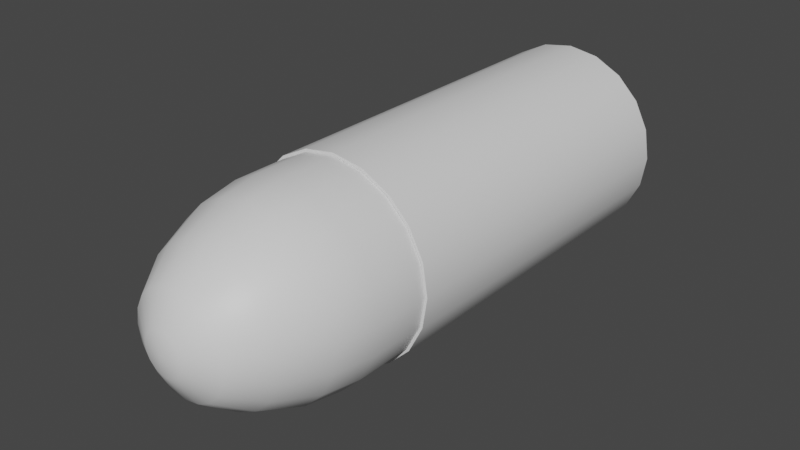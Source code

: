 # Source: Bullet.blend  (saved by Blender 3.3.6; exported with 4.5.12 LTS)
import bpy
from mathutils import Matrix  # noqa: F401  (used for matrix-valued properties, if any)

bpy.ops.wm.read_factory_settings(use_empty=True)
scene = bpy.context.scene
scene.name = 'Scene'

# ---- collections
col_collection = bpy.data.collections.new('Collection'); scene.collection.children.link(col_collection)

# ---- materials (node trees are filled in below, after node groups)
mat_lower_part_001 = bpy.data.materials.new('Lower_Part.001')
mat_lower_part_001.use_transparent_shadow = False
mat_lower_part_001.roughness = 0.5

# ---- material node trees
mat_lower_part_001.use_nodes = True; mat_lower_part_001.node_tree.nodes.clear()
_N = mat_lower_part_001.node_tree.nodes; _L = mat_lower_part_001.node_tree.links
n0 = _N.new('ShaderNodeBsdfPrincipled'); n0.name = 'Principled BSDF'; n0.location = (1200, 0)
n0.distribution = 'GGX'
n0.subsurface_method = 'RANDOM_WALK_SKIN'
n0.inputs[3].default_value = 1.45
n0.inputs[27].default_value = (0.0, 0.0, 0.0, 1.0)
n0.inputs[28].default_value = 1.0
n1 = _N.new('ShaderNodeOutputMaterial'); n1.name = 'Material Output'; n1.location = (1500, 0)
_L.new(n0.outputs[0], n1.inputs[0])
n1.is_active_output = True

# ---- world
world_world = bpy.data.worlds.new('World'); scene.world = world_world
world_world.use_nodes = True; world_world.node_tree.nodes.clear()
_N = world_world.node_tree.nodes; _L = world_world.node_tree.links
n0 = _N.new('ShaderNodeOutputWorld'); n0.name = 'World Output'; n0.location = (300, 300)
n1 = _N.new('ShaderNodeBackground'); n1.name = 'Background'; n1.location = (10, 300)
n1.inputs[0].default_value = (0.05088, 0.05088, 0.05088, 1.0)
_L.new(n1.outputs[0], n0.inputs[0])
n0.is_active_output = True
world_world.color = (0.05088, 0.05088, 0.05088)
world_world.use_sun_shadow = False
world_world.sun_shadow_jitter_overblur = 0.0

# ---- meshes
me_bullet_projctile = bpy.data.meshes.new('Bullet_Projctile')
me_bullet_projctile.from_pydata([(-0.00228, 0.09306, -0.1788), (-0.03003, 0.08867, -0.1788), (-0.05506, 0.07592, -0.1788), (-0.07493, 0.05605, -0.1788), (-0.08768, 0.03102, -0.1788), (-0.09207, 0.00327, -0.1788), (-0.08768, -0.02448, -0.1788), (-0.07493, -0.04951, -0.1788), (-0.05506, -0.06938, -0.1788), (-0.03003, -0.08213, -0.1788), (-0.00228, -0.08653, -0.1788), (0.02547, -0.08213, -0.1788), (0.0505, -0.06938, -0.1788), (0.07037, -0.04951, -0.1788), (0.08312, -0.02448, -0.1788), (0.08751, 0.00327, -0.1788), (0.08312, 0.03102, -0.1788), (0.07037, 0.05605, -0.1788), (0.0505, 0.07592, -0.1788), (0.02547, 0.08867, -0.1788), (-0.00228, 0.00327, -0.002241), (-0.00228, 0.0224, -0.005019), (-0.00819, 0.02146, -0.005019), (-0.01352, 0.01874, -0.005019), (-0.01775, 0.01451, -0.005019), (-0.02047, 0.00918, -0.005019), (-0.02141, 0.00327, -0.005019), (-0.02047, -0.00264, -0.005019), (-0.01775, -0.007972, -0.005019), (-0.01352, -0.0122, -0.005019), (-0.00819, -0.01492, -0.005019), (-0.00228, -0.01586, -0.005019), (0.00363, -0.01492, -0.005019), (0.008962, -0.0122, -0.005019), (0.01319, -0.007972, -0.005019), (0.01591, -0.00264, -0.005019), (0.01685, 0.00327, -0.005019), (0.01591, 0.00918, -0.005019), (0.01319, 0.01451, -0.005019), (0.008962, 0.01874, -0.005019), (0.00363, 0.02146, -0.005019), (-0.00228, 0.09306, -0.1269), (-0.00228, 0.04865, -0.01934), (-0.00228, 0.08711, -0.08949), (-0.00228, 0.07086, -0.05014), (-0.0163, 0.04643, -0.01934), (-0.03003, 0.08867, -0.1269), (-0.02317, 0.06755, -0.05014), (-0.02819, 0.08301, -0.08949), (-0.02895, 0.03998, -0.01934), (-0.05506, 0.07592, -0.1269), (-0.04201, 0.05795, -0.05014), (-0.05156, 0.0711, -0.08949), (-0.03899, 0.02994, -0.01934), (-0.07493, 0.05605, -0.1269), (-0.05696, 0.043, -0.05014), (-0.07011, 0.05255, -0.08949), (-0.04544, 0.01729, -0.01934), (-0.08768, 0.03102, -0.1269), (-0.06656, 0.02416, -0.05014), (-0.08202, 0.02918, -0.08949), (-0.04766, 0.00327, -0.01934), (-0.09207, 0.00327, -0.1269), (-0.06987, 0.00327, -0.05014), (-0.08612, 0.00327, -0.08949), (-0.04544, -0.01075, -0.01934), (-0.08768, -0.02448, -0.1269), (-0.06656, -0.01762, -0.05014), (-0.08202, -0.02264, -0.08949), (-0.03899, -0.0234, -0.01934), (-0.07493, -0.04951, -0.1269), (-0.05696, -0.03646, -0.05014), (-0.07011, -0.04601, -0.08949), (-0.02895, -0.03344, -0.01934), (-0.05506, -0.06938, -0.1269), (-0.04201, -0.05141, -0.05014), (-0.05156, -0.06456, -0.08949), (-0.0163, -0.03989, -0.01934), (-0.03003, -0.08213, -0.1269), (-0.02317, -0.06101, -0.05014), (-0.02819, -0.07647, -0.08949), (-0.00228, -0.04211, -0.01934), (-0.00228, -0.08653, -0.1269), (-0.00228, -0.06432, -0.05014), (-0.00228, -0.08057, -0.08949), (0.01174, -0.03989, -0.01934), (0.02547, -0.08213, -0.1269), (0.01861, -0.06101, -0.05014), (0.02363, -0.07647, -0.08949), (0.02439, -0.03344, -0.01934), (0.0505, -0.06938, -0.1269), (0.03745, -0.05141, -0.05014), (0.047, -0.06456, -0.08949), (0.03443, -0.0234, -0.01934), (0.07037, -0.04951, -0.1269), (0.0524, -0.03646, -0.05014), (0.06555, -0.04601, -0.08949), (0.04088, -0.01075, -0.01934), (0.08312, -0.02448, -0.1269), (0.062, -0.01762, -0.05014), (0.07746, -0.02264, -0.08949), (0.0431, 0.00327, -0.01934), (0.08751, 0.00327, -0.1269), (0.06531, 0.00327, -0.05014), (0.08157, 0.00327, -0.08949), (0.04088, 0.01729, -0.01934), (0.08312, 0.03102, -0.1269), (0.062, 0.02416, -0.05014), (0.07746, 0.02918, -0.08949), (0.03443, 0.02994, -0.01934), (0.07037, 0.05605, -0.1269), (0.0524, 0.043, -0.05014), (0.06555, 0.05255, -0.08949), (0.02439, 0.03998, -0.01934), (0.0505, 0.07592, -0.1269), (0.03745, 0.05795, -0.05014), (0.047, 0.0711, -0.08949), (0.01174, 0.04643, -0.01934), (0.02547, 0.08867, -0.1269), (0.01861, 0.06755, -0.05014), (0.02363, 0.08301, -0.08949), (-0.00228, 0.09555, -0.5139), (-0.0308, 0.09104, -0.5139), (-0.05652, 0.07793, -0.5139), (-0.07694, 0.05751, -0.5139), (-0.09004, 0.03179, -0.5139), (-0.09456, 0.00327, -0.5139), (-0.09004, -0.02525, -0.5139), (-0.07694, -0.05097, -0.5139), (-0.05652, -0.07139, -0.5139), (-0.0308, -0.0845, -0.5139), (-0.00228, -0.08901, -0.5139), (0.02624, -0.0845, -0.5139), (0.05196, -0.07139, -0.5139), (0.07238, -0.05097, -0.5139), (0.08549, -0.02525, -0.5139), (0.09, 0.00327, -0.5139), (0.08549, 0.03179, -0.5139), (0.07238, 0.05751, -0.5139), (0.05196, 0.07793, -0.5139), (0.02624, 0.09104, -0.5139), (-0.00228, 0.09555, -0.1792), (-0.0308, 0.09104, -0.1792), (-0.05652, 0.07793, -0.1792), (-0.07694, 0.05751, -0.1792), (-0.09004, 0.03179, -0.1792), (-0.09456, 0.00327, -0.1792), (-0.09004, -0.02525, -0.1792), (-0.07694, -0.05097, -0.1792), (-0.05652, -0.07139, -0.1792), (-0.0308, -0.0845, -0.1792), (-0.00228, -0.08901, -0.1792), (0.02624, -0.0845, -0.1792), (0.05196, -0.07139, -0.1792), (0.07238, -0.05097, -0.1792), (0.08549, -0.02525, -0.1792), (0.09, 0.00327, -0.1792), (0.08549, 0.03179, -0.1792), (0.07238, 0.05751, -0.1792), (0.05196, 0.07793, -0.1792), (0.02624, 0.09104, -0.1792), (-0.00228, 0.08573, -0.1792), (-0.02776, 0.08169, -0.1792), (-0.05075, 0.06998, -0.1792), (-0.06899, 0.05174, -0.1792), (-0.0807, 0.02875, -0.1792), (-0.08474, 0.00327, -0.1792), (-0.0807, -0.02221, -0.1792), (-0.06899, -0.0452, -0.1792), (-0.05075, -0.06344, -0.1792), (-0.02776, -0.07515, -0.1792), (-0.00228, -0.07919, -0.1792), (0.0232, -0.07515, -0.1792), (0.04619, -0.06344, -0.1792), (0.06443, -0.0452, -0.1792), (0.07614, -0.02221, -0.1792), (0.08018, 0.00327, -0.1792), (0.07614, 0.02875, -0.1792), (0.06443, 0.05174, -0.1792), (0.04619, 0.06998, -0.1792), (0.0232, 0.08169, -0.1792), (-0.00228, 0.08573, -0.3702), (-0.02776, 0.08169, -0.3702), (-0.05075, 0.06998, -0.3702), (-0.06899, 0.05174, -0.3702), (-0.0807, 0.02875, -0.3702), (-0.08474, 0.00327, -0.3702), (-0.0807, -0.02221, -0.3702), (-0.06899, -0.0452, -0.3702), (-0.05075, -0.06344, -0.3702), (-0.02776, -0.07515, -0.3702), (-0.00228, -0.07919, -0.3702), (0.0232, -0.07515, -0.3702), (0.04619, -0.06344, -0.3702), (0.06443, -0.0452, -0.3702), (0.07614, -0.02221, -0.3702), (0.08018, 0.00327, -0.3702), (0.07614, 0.02875, -0.3702), (0.06443, 0.05174, -0.3702), (0.04619, 0.06998, -0.3702), (0.0232, 0.08169, -0.3702)], [], [(27, 61, 65), (49, 22, 45), (35, 93, 97), (69, 27, 65), (101, 35, 97), (29, 69, 73), (37, 101, 105), (30, 73, 77), (21, 117, 42), (109, 37, 105), (81, 30, 77), (24, 49, 53), (113, 38, 109), (32, 81, 85), (25, 53, 57), (40, 113, 117), (33, 85, 89), (61, 25, 57), (24, 20, 23), (34, 89, 93), (86, 10, 11), (58, 3, 4), (118, 18, 19), (90, 11, 12), (62, 4, 5), (41, 19, 0), (94, 12, 13), (66, 5, 6), (98, 13, 14), (70, 6, 7), (102, 14, 15), (74, 7, 8), (46, 0, 1), (106, 15, 16), (78, 8, 9), (50, 1, 2), (110, 16, 17), (82, 9, 10), (54, 2, 3), (114, 17, 18), (42, 47, 45), (44, 48, 47), (41, 48, 43), (47, 49, 45), (48, 51, 47), (46, 52, 48), (51, 53, 49), (52, 55, 51), (50, 56, 52), (55, 57, 53), (56, 59, 55), (54, 60, 56), (59, 61, 57), (60, 63, 59), (58, 64, 60), (63, 65, 61), (64, 67, 63), (62, 68, 64), (67, 69, 65), (68, 71, 67), (66, 72, 68), (71, 73, 69), (72, 75, 71), (70, 76, 72), (73, 79, 77), (76, 79, 75), (74, 80, 76), (79, 81, 77), (80, 83, 79), (78, 84, 80), (83, 85, 81), (83, 88, 87), (82, 88, 84), (87, 89, 85), (88, 91, 87), (86, 92, 88), (91, 93, 89), (92, 95, 91), (90, 96, 92), (95, 97, 93), (96, 99, 95), (94, 100, 96), (99, 101, 97), (100, 103, 99), (98, 104, 100), (103, 105, 101), (104, 107, 103), (102, 108, 104), (107, 109, 105), (108, 111, 107), (106, 112, 108), (111, 113, 109), (111, 116, 115), (110, 116, 112), (115, 117, 113), (116, 119, 115), (114, 120, 116), (117, 44, 42), (120, 44, 119), (118, 43, 120), (22, 42, 45), (39, 20, 38), (32, 20, 31), (25, 20, 24), (40, 20, 39), (33, 20, 32), (26, 20, 25), (21, 20, 40), (34, 20, 33), (27, 20, 26), (35, 20, 34), (28, 20, 27), (36, 20, 35), (29, 20, 28), (22, 20, 21), (37, 20, 36), (30, 20, 29), (23, 20, 22), (38, 20, 37), (31, 20, 30), (13, 9, 5), (27, 26, 61), (49, 23, 22), (35, 34, 93), (69, 28, 27), (101, 36, 35), (29, 28, 69), (37, 36, 101), (30, 29, 73), (21, 40, 117), (109, 38, 37), (81, 31, 30), (24, 23, 49), (113, 39, 38), (32, 31, 81), (25, 24, 53), (40, 39, 113), (33, 32, 85), (61, 26, 25), (34, 33, 89), (86, 82, 10), (58, 54, 3), (118, 114, 18), (90, 86, 11), (62, 58, 4), (41, 118, 19), (94, 90, 12), (66, 62, 5), (98, 94, 13), (70, 66, 6), (102, 98, 14), (74, 70, 7), (46, 41, 0), (106, 102, 15), (78, 74, 8), (50, 46, 1), (110, 106, 16), (82, 78, 9), (54, 50, 2), (114, 110, 17), (42, 44, 47), (44, 43, 48), (41, 46, 48), (47, 51, 49), (48, 52, 51), (46, 50, 52), (51, 55, 53), (52, 56, 55), (50, 54, 56), (55, 59, 57), (56, 60, 59), (54, 58, 60), (59, 63, 61), (60, 64, 63), (58, 62, 64), (63, 67, 65), (64, 68, 67), (62, 66, 68), (67, 71, 69), (68, 72, 71), (66, 70, 72), (71, 75, 73), (72, 76, 75), (70, 74, 76), (73, 75, 79), (76, 80, 79), (74, 78, 80), (79, 83, 81), (80, 84, 83), (78, 82, 84), (83, 87, 85), (83, 84, 88), (82, 86, 88), (87, 91, 89), (88, 92, 91), (86, 90, 92), (91, 95, 93), (92, 96, 95), (90, 94, 96), (95, 99, 97), (96, 100, 99), (94, 98, 100), (99, 103, 101), (100, 104, 103), (98, 102, 104), (103, 107, 105), (104, 108, 107), (102, 106, 108), (107, 111, 109), (108, 112, 111), (106, 110, 112), (111, 115, 113), (111, 112, 116), (110, 114, 116), (115, 119, 117), (116, 120, 119), (114, 118, 120), (117, 119, 44), (120, 43, 44), (118, 41, 43), (22, 21, 42), (1, 0, 19), (19, 18, 17), (17, 16, 15), (15, 14, 13), (13, 12, 11), (11, 10, 9), (9, 8, 5), (8, 7, 5), (7, 6, 5), (5, 4, 3), (3, 2, 1), (1, 19, 17), (17, 15, 13), (13, 11, 9), (5, 3, 1), (1, 17, 5), (17, 13, 5), (130, 149, 129), (123, 142, 122), (138, 157, 137), (131, 150, 130), (124, 143, 123), (139, 158, 138), (132, 151, 131), (125, 144, 124), (140, 159, 139), (133, 152, 132), (126, 145, 125), (121, 160, 140), (134, 153, 133), (127, 146, 126), (135, 154, 134), (128, 147, 127), (136, 155, 135), (129, 148, 128), (122, 141, 121), (137, 156, 136), (125, 123, 135), (154, 173, 153), (146, 167, 166), (155, 174, 154), (148, 167, 147), (156, 175, 155), (149, 168, 148), (141, 162, 161), (156, 177, 176), (150, 169, 149), (143, 162, 142), (158, 177, 157), (151, 170, 150), (144, 163, 143), (159, 178, 158), (151, 172, 171), (145, 164, 144), (160, 179, 159), (153, 172, 152), (146, 165, 145), (141, 180, 160), (171, 190, 170), (164, 183, 163), (179, 198, 178), (172, 191, 171), (165, 184, 164), (180, 199, 179), (173, 192, 172), (166, 185, 165), (161, 200, 180), (174, 193, 173), (167, 186, 166), (175, 194, 174), (168, 187, 167), (176, 195, 175), (169, 188, 168), (162, 181, 161), (177, 196, 176), (170, 189, 169), (163, 182, 162), (178, 197, 177), (189, 197, 181), (130, 150, 149), (123, 143, 142), (138, 158, 157), (131, 151, 150), (124, 144, 143), (139, 159, 158), (132, 152, 151), (125, 145, 144), (140, 160, 159), (133, 153, 152), (126, 146, 145), (121, 141, 160), (134, 154, 153), (127, 147, 146), (135, 155, 154), (128, 148, 147), (136, 156, 155), (129, 149, 148), (122, 142, 141), (137, 157, 156), (123, 122, 121), (121, 140, 139), (139, 138, 137), (137, 136, 135), (135, 134, 133), (133, 132, 131), (131, 130, 129), (129, 128, 127), (127, 126, 125), (125, 124, 123), (123, 121, 139), (139, 137, 123), (137, 135, 123), (135, 133, 127), (133, 131, 127), (131, 129, 127), (127, 125, 135), (154, 174, 173), (146, 147, 167), (155, 175, 174), (148, 168, 167), (156, 176, 175), (149, 169, 168), (141, 142, 162), (156, 157, 177), (150, 170, 169), (143, 163, 162), (158, 178, 177), (151, 171, 170), (144, 164, 163), (159, 179, 178), (151, 152, 172), (145, 165, 164), (160, 180, 179), (153, 173, 172), (146, 166, 165), (141, 161, 180), (171, 191, 190), (164, 184, 183), (179, 199, 198), (172, 192, 191), (165, 185, 184), (180, 200, 199), (173, 193, 192), (166, 186, 185), (161, 181, 200), (174, 194, 193), (167, 187, 186), (175, 195, 194), (168, 188, 187), (176, 196, 195), (169, 189, 188), (162, 182, 181), (177, 197, 196), (170, 190, 189), (163, 183, 182), (178, 198, 197), (181, 182, 183), (183, 184, 185), (185, 186, 187), (187, 188, 185), (188, 189, 185), (189, 190, 191), (191, 192, 193), (193, 194, 197), (194, 195, 197), (195, 196, 197), (197, 198, 181), (198, 199, 181), (199, 200, 181), (181, 183, 185), (189, 191, 193), (181, 185, 189), (189, 193, 197)])
me_bullet_projctile.polygons.foreach_set('use_smooth', [True] * 394)
_k = set([(0, 1), (0, 19), (1, 2), (2, 3), (3, 4), (4, 5), (5, 6), (6, 7), (7, 8), (8, 9), (9, 10), (10, 11), (11, 12), (12, 13), (13, 14), (14, 15), (15, 16), (16, 17), (17, 18), (18, 19), (121, 122), (121, 140), (122, 123), (123, 124), (124, 125), (125, 126), (126, 127), (127, 128), (128, 129), (129, 130), (130, 131), (131, 132), (132, 133), (133, 134), (134, 135), (135, 136), (136, 137), (137, 138), (138, 139), (139, 140), (141, 142), (141, 160), (142, 143), (143, 144), (144, 145), (145, 146), (146, 147), (147, 148), (148, 149), (149, 150), (150, 151), (151, 152), (152, 153), (153, 154), (154, 155), (155, 156), (156, 157), (157, 158), (158, 159), (159, 160), (161, 162), (161, 180), (162, 163), (163, 164), (164, 165), (165, 166), (166, 167), (167, 168), (168, 169), (169, 170), (170, 171), (171, 172), (172, 173), (173, 174), (174, 175), (175, 176), (176, 177), (177, 178), (178, 179), (179, 180), (181, 182), (181, 200), (182, 183), (183, 184), (184, 185), (185, 186), (186, 187), (187, 188), (188, 189), (189, 190), (190, 191), (191, 192), (192, 193), (193, 194), (194, 195), (195, 196), (196, 197), (197, 198), (198, 199), (199, 200)])
me_bullet_projctile.attributes.new('sharp_edge', 'BOOLEAN', 'EDGE').data.foreach_set('value', [ (min(e.vertices), max(e.vertices)) in _k for e in me_bullet_projctile.edges])
_uv = me_bullet_projctile.uv_layers.new(name='UVMap')
_uv.uv.foreach_set('vector', [0.7625, 0.9019, 0.759, 0.8997, 0.7602, 0.8986, 0.757, 0.9043, 0.7609, 0.9054, 0.7571, 0.906, 0.7657, 0.908, 0.7695, 0.9123, 0.767, 0.913, 0.7618, 0.8977, 0.7625, 0.9019, 0.7602, 0.8986, 0.7647, 0.913, 0.7657, 0.908, 0.767, 0.913, 0.7641, 0.9014, 0.7618, 0.8977, 0.7636, 0.8971, 0.7637, 0.9082, 0.7647, 0.913, 0.7627, 0.9126, 0.7651, 0.9015, 0.7636, 0.8971, 0.7655, 0.8969, 0.7611, 0.9061, 0.7582, 0.9092, 0.7575, 0.9076, 0.7609, 0.9117, 0.7637, 0.9082, 0.7627, 0.9126, 0.7677, 0.8971, 0.7651, 0.9015, 0.7655, 0.8969, 0.761, 0.9038, 0.757, 0.9043, 0.7573, 0.9027, 0.7594, 0.9106, 0.7628, 0.9079, 0.7609, 0.9117, 0.7669, 0.9024, 0.7677, 0.8971, 0.77, 0.8979, 0.7613, 0.903, 0.7573, 0.9027, 0.758, 0.9011, 0.7615, 0.9069, 0.7594, 0.9106, 0.7582, 0.9092, 0.7677, 0.9033, 0.77, 0.8979, 0.7724, 0.8993, 0.759, 0.8997, 0.7613, 0.903, 0.758, 0.9011, 0.761, 0.9038, 0.764, 0.9048, 0.7608, 0.9046, 0.7666, 0.9075, 0.7721, 0.9108, 0.7695, 0.9123, 0.7713, 0.8771, 0.7637, 0.8689, 0.7691, 0.8675, 0.7443, 0.8936, 0.7328, 0.8945, 0.7355, 0.8888, 0.7432, 0.9166, 0.7359, 0.9268, 0.733, 0.9205, 0.7766, 0.8763, 0.7691, 0.8675, 0.7744, 0.8664, 0.7468, 0.8898, 0.7355, 0.8888, 0.739, 0.8837, 0.7417, 0.9119, 0.733, 0.9205, 0.7312, 0.9139, 0.7688, 0.937, 0.7708, 0.952, 0.7637, 0.9492, 0.7499, 0.8865, 0.739, 0.8837, 0.7433, 0.8793, 0.7627, 0.9347, 0.7637, 0.9492, 0.7569, 0.946, 0.7534, 0.8836, 0.7433, 0.8793, 0.748, 0.8757, 0.7573, 0.9321, 0.7569, 0.946, 0.7505, 0.9422, 0.7574, 0.8813, 0.748, 0.8757, 0.753, 0.8728, 0.7411, 0.9071, 0.7312, 0.9139, 0.7306, 0.9073, 0.7527, 0.9289, 0.7505, 0.9422, 0.7448, 0.9377, 0.7617, 0.8795, 0.753, 0.8728, 0.7583, 0.8706, 0.7414, 0.9024, 0.7306, 0.9073, 0.7312, 0.9007, 0.7487, 0.9252, 0.7448, 0.9377, 0.7399, 0.9325, 0.7664, 0.8781, 0.7583, 0.8706, 0.7637, 0.8689, 0.7424, 0.8979, 0.7312, 0.9007, 0.7328, 0.8945, 0.7456, 0.921, 0.7399, 0.9325, 0.7359, 0.9268, 0.7575, 0.9076, 0.7525, 0.9065, 0.7571, 0.906, 0.7531, 0.9091, 0.747, 0.9069, 0.7525, 0.9065, 0.7417, 0.9119, 0.747, 0.9069, 0.7476, 0.9105, 0.7525, 0.9065, 0.757, 0.9043, 0.7571, 0.906, 0.747, 0.9069, 0.7525, 0.9039, 0.7525, 0.9065, 0.7411, 0.9071, 0.7471, 0.9032, 0.747, 0.9069, 0.7525, 0.9039, 0.7573, 0.9027, 0.757, 0.9043, 0.7471, 0.9032, 0.753, 0.9013, 0.7525, 0.9039, 0.7414, 0.9024, 0.7478, 0.8997, 0.7471, 0.9032, 0.753, 0.9013, 0.758, 0.9011, 0.7573, 0.9027, 0.7478, 0.8997, 0.754, 0.8989, 0.753, 0.9013, 0.7424, 0.8979, 0.7492, 0.8963, 0.7478, 0.8997, 0.754, 0.8989, 0.759, 0.8997, 0.758, 0.9011, 0.7492, 0.8963, 0.7555, 0.8968, 0.754, 0.8989, 0.7443, 0.8936, 0.7512, 0.8933, 0.7492, 0.8963, 0.7555, 0.8968, 0.7602, 0.8986, 0.759, 0.8997, 0.7512, 0.8933, 0.7573, 0.8949, 0.7555, 0.8968, 0.7468, 0.8898, 0.7537, 0.8907, 0.7512, 0.8933, 0.7573, 0.8949, 0.7618, 0.8977, 0.7602, 0.8986, 0.7537, 0.8907, 0.7596, 0.8933, 0.7573, 0.8949, 0.7499, 0.8865, 0.7566, 0.8884, 0.7537, 0.8907, 0.7596, 0.8933, 0.7636, 0.8971, 0.7618, 0.8977, 0.7566, 0.8884, 0.7622, 0.8921, 0.7596, 0.8933, 0.7534, 0.8836, 0.7599, 0.8866, 0.7566, 0.8884, 0.7636, 0.8971, 0.7651, 0.8914, 0.7655, 0.8969, 0.7599, 0.8866, 0.7651, 0.8914, 0.7622, 0.8921, 0.7574, 0.8813, 0.7636, 0.8852, 0.7599, 0.8866, 0.7651, 0.8914, 0.7677, 0.8971, 0.7655, 0.8969, 0.7636, 0.8852, 0.7683, 0.8911, 0.7651, 0.8914, 0.7617, 0.8795, 0.7677, 0.8843, 0.7636, 0.8852, 0.7683, 0.8911, 0.77, 0.8979, 0.7677, 0.8971, 0.7683, 0.8911, 0.7721, 0.8839, 0.7719, 0.8914, 0.7664, 0.8781, 0.7721, 0.8839, 0.7677, 0.8843, 0.7719, 0.8914, 0.7724, 0.8993, 0.77, 0.8979, 0.7721, 0.8839, 0.7758, 0.8923, 0.7719, 0.8914, 0.7713, 0.8771, 0.7771, 0.8838, 0.7721, 0.8839, 0.7758, 0.9186, 0.7695, 0.9123, 0.7721, 0.9108, 0.7771, 0.929, 0.7712, 0.9195, 0.7758, 0.9186, 0.7757, 0.9389, 0.7709, 0.9285, 0.7771, 0.929, 0.7712, 0.9195, 0.767, 0.913, 0.7695, 0.9123, 0.7709, 0.9285, 0.7671, 0.9195, 0.7712, 0.9195, 0.7688, 0.937, 0.7655, 0.9274, 0.7709, 0.9285, 0.7671, 0.9195, 0.7647, 0.913, 0.767, 0.913, 0.7655, 0.9274, 0.7635, 0.9189, 0.7671, 0.9195, 0.7627, 0.9347, 0.7608, 0.9256, 0.7655, 0.9274, 0.7635, 0.9189, 0.7627, 0.9126, 0.7647, 0.913, 0.7608, 0.9256, 0.7604, 0.9176, 0.7635, 0.9189, 0.7573, 0.9321, 0.7569, 0.9234, 0.7608, 0.9256, 0.7604, 0.9176, 0.7609, 0.9117, 0.7627, 0.9126, 0.7569, 0.9234, 0.7578, 0.916, 0.7604, 0.9176, 0.7527, 0.9289, 0.7535, 0.9207, 0.7569, 0.9234, 0.7578, 0.916, 0.7594, 0.9106, 0.7609, 0.9117, 0.7578, 0.916, 0.7508, 0.9176, 0.7557, 0.9139, 0.7487, 0.9252, 0.7508, 0.9176, 0.7535, 0.9207, 0.7557, 0.9139, 0.7582, 0.9092, 0.7594, 0.9106, 0.7508, 0.9176, 0.7541, 0.9116, 0.7557, 0.9139, 0.7456, 0.921, 0.7488, 0.9141, 0.7508, 0.9176, 0.7582, 0.9092, 0.7531, 0.9091, 0.7575, 0.9076, 0.7488, 0.9141, 0.7531, 0.9091, 0.7541, 0.9116, 0.7432, 0.9166, 0.7476, 0.9105, 0.7488, 0.9141, 0.7609, 0.9054, 0.7575, 0.9076, 0.7571, 0.906, 0.7621, 0.9075, 0.764, 0.9048, 0.7628, 0.9079, 0.7669, 0.9024, 0.764, 0.9048, 0.766, 0.9018, 0.7613, 0.903, 0.764, 0.9048, 0.761, 0.9038, 0.7615, 0.9069, 0.764, 0.9048, 0.7621, 0.9075, 0.7677, 0.9033, 0.764, 0.9048, 0.7669, 0.9024, 0.7618, 0.9024, 0.764, 0.9048, 0.7613, 0.903, 0.7611, 0.9061, 0.764, 0.9048, 0.7615, 0.9069, 0.7666, 0.9075, 0.764, 0.9048, 0.7675, 0.9066, 0.7625, 0.9019, 0.764, 0.9048, 0.7618, 0.9024, 0.7657, 0.908, 0.764, 0.9048, 0.7666, 0.9075, 0.7633, 0.9015, 0.764, 0.9048, 0.7625, 0.9019, 0.7647, 0.9082, 0.764, 0.9048, 0.7657, 0.908, 0.7641, 0.9014, 0.764, 0.9048, 0.7633, 0.9015, 0.7609, 0.9054, 0.764, 0.9048, 0.7611, 0.9061, 0.7637, 0.9082, 0.764, 0.9048, 0.7647, 0.9082, 0.7651, 0.9015, 0.764, 0.9048, 0.7641, 0.9014, 0.7608, 0.9046, 0.764, 0.9048, 0.7609, 0.9054, 0.7628, 0.9079, 0.764, 0.9048, 0.7637, 0.9082, 0.766, 0.9018, 0.764, 0.9048, 0.7651, 0.9015, 0.07163, 0.9152, 0.09006, 0.9123, 0.09854, 0.929, 0.7625, 0.9019, 0.7618, 0.9024, 0.759, 0.8997, 0.757, 0.9043, 0.7608, 0.9046, 0.7609, 0.9054, 0.7657, 0.908, 0.7666, 0.9075, 0.7695, 0.9123, 0.7618, 0.8977, 0.7633, 0.9015, 0.7625, 0.9019, 0.7647, 0.913, 0.7647, 0.9082, 0.7657, 0.908, 0.7641, 0.9014, 0.7633, 0.9015, 0.7618, 0.8977, 0.7637, 0.9082, 0.7647, 0.9082, 0.7647, 0.913, 0.7651, 0.9015, 0.7641, 0.9014, 0.7636, 0.8971, 0.7611, 0.9061, 0.7615, 0.9069, 0.7582, 0.9092, 0.7609, 0.9117, 0.7628, 0.9079, 0.7637, 0.9082, 0.7677, 0.8971, 0.766, 0.9018, 0.7651, 0.9015, 0.761, 0.9038, 0.7608, 0.9046, 0.757, 0.9043, 0.7594, 0.9106, 0.7621, 0.9075, 0.7628, 0.9079, 0.7669, 0.9024, 0.766, 0.9018, 0.7677, 0.8971, 0.7613, 0.903, 0.761, 0.9038, 0.7573, 0.9027, 0.7615, 0.9069, 0.7621, 0.9075, 0.7594, 0.9106, 0.7677, 0.9033, 0.7669, 0.9024, 0.77, 0.8979, 0.759, 0.8997, 0.7618, 0.9024, 0.7613, 0.903, 0.7666, 0.9075, 0.7675, 0.9066, 0.7721, 0.9108, 0.7713, 0.8771, 0.7664, 0.8781, 0.7637, 0.8689, 0.7443, 0.8936, 0.7424, 0.8979, 0.7328, 0.8945, 0.7432, 0.9166, 0.7456, 0.921, 0.7359, 0.9268, 0.7766, 0.8763, 0.7713, 0.8771, 0.7691, 0.8675, 0.7468, 0.8898, 0.7443, 0.8936, 0.7355, 0.8888, 0.7417, 0.9119, 0.7432, 0.9166, 0.733, 0.9205, 0.7688, 0.937, 0.7757, 0.9389, 0.7708, 0.952, 0.7499, 0.8865, 0.7468, 0.8898, 0.739, 0.8837, 0.7627, 0.9347, 0.7688, 0.937, 0.7637, 0.9492, 0.7534, 0.8836, 0.7499, 0.8865, 0.7433, 0.8793, 0.7573, 0.9321, 0.7627, 0.9347, 0.7569, 0.946, 0.7574, 0.8813, 0.7534, 0.8836, 0.748, 0.8757, 0.7411, 0.9071, 0.7417, 0.9119, 0.7312, 0.9139, 0.7527, 0.9289, 0.7573, 0.9321, 0.7505, 0.9422, 0.7617, 0.8795, 0.7574, 0.8813, 0.753, 0.8728, 0.7414, 0.9024, 0.7411, 0.9071, 0.7306, 0.9073, 0.7487, 0.9252, 0.7527, 0.9289, 0.7448, 0.9377, 0.7664, 0.8781, 0.7617, 0.8795, 0.7583, 0.8706, 0.7424, 0.8979, 0.7414, 0.9024, 0.7312, 0.9007, 0.7456, 0.921, 0.7487, 0.9252, 0.7399, 0.9325, 0.7575, 0.9076, 0.7531, 0.9091, 0.7525, 0.9065, 0.7531, 0.9091, 0.7476, 0.9105, 0.747, 0.9069, 0.7417, 0.9119, 0.7411, 0.9071, 0.747, 0.9069, 0.7525, 0.9065, 0.7525, 0.9039, 0.757, 0.9043, 0.747, 0.9069, 0.7471, 0.9032, 0.7525, 0.9039, 0.7411, 0.9071, 0.7414, 0.9024, 0.7471, 0.9032, 0.7525, 0.9039, 0.753, 0.9013, 0.7573, 0.9027, 0.7471, 0.9032, 0.7478, 0.8997, 0.753, 0.9013, 0.7414, 0.9024, 0.7424, 0.8979, 0.7478, 0.8997, 0.753, 0.9013, 0.754, 0.8989, 0.758, 0.9011, 0.7478, 0.8997, 0.7492, 0.8963, 0.754, 0.8989, 0.7424, 0.8979, 0.7443, 0.8936, 0.7492, 0.8963, 0.754, 0.8989, 0.7555, 0.8968, 0.759, 0.8997, 0.7492, 0.8963, 0.7512, 0.8933, 0.7555, 0.8968, 0.7443, 0.8936, 0.7468, 0.8898, 0.7512, 0.8933, 0.7555, 0.8968, 0.7573, 0.8949, 0.7602, 0.8986, 0.7512, 0.8933, 0.7537, 0.8907, 0.7573, 0.8949, 0.7468, 0.8898, 0.7499, 0.8865, 0.7537, 0.8907, 0.7573, 0.8949, 0.7596, 0.8933, 0.7618, 0.8977, 0.7537, 0.8907, 0.7566, 0.8884, 0.7596, 0.8933, 0.7499, 0.8865, 0.7534, 0.8836, 0.7566, 0.8884, 0.7596, 0.8933, 0.7622, 0.8921, 0.7636, 0.8971, 0.7566, 0.8884, 0.7599, 0.8866, 0.7622, 0.8921, 0.7534, 0.8836, 0.7574, 0.8813, 0.7599, 0.8866, 0.7636, 0.8971, 0.7622, 0.8921, 0.7651, 0.8914, 0.7599, 0.8866, 0.7636, 0.8852, 0.7651, 0.8914, 0.7574, 0.8813, 0.7617, 0.8795, 0.7636, 0.8852, 0.7651, 0.8914, 0.7683, 0.8911, 0.7677, 0.8971, 0.7636, 0.8852, 0.7677, 0.8843, 0.7683, 0.8911, 0.7617, 0.8795, 0.7664, 0.8781, 0.7677, 0.8843, 0.7683, 0.8911, 0.7719, 0.8914, 0.77, 0.8979, 0.7683, 0.8911, 0.7677, 0.8843, 0.7721, 0.8839, 0.7664, 0.8781, 0.7713, 0.8771, 0.7721, 0.8839, 0.7719, 0.8914, 0.7758, 0.8923, 0.7724, 0.8993, 0.7721, 0.8839, 0.7771, 0.8838, 0.7758, 0.8923, 0.7713, 0.8771, 0.7766, 0.8763, 0.7771, 0.8838, 0.7758, 0.9186, 0.7712, 0.9195, 0.7695, 0.9123, 0.7771, 0.929, 0.7709, 0.9285, 0.7712, 0.9195, 0.7757, 0.9389, 0.7688, 0.937, 0.7709, 0.9285, 0.7712, 0.9195, 0.7671, 0.9195, 0.767, 0.913, 0.7709, 0.9285, 0.7655, 0.9274, 0.7671, 0.9195, 0.7688, 0.937, 0.7627, 0.9347, 0.7655, 0.9274, 0.7671, 0.9195, 0.7635, 0.9189, 0.7647, 0.913, 0.7655, 0.9274, 0.7608, 0.9256, 0.7635, 0.9189, 0.7627, 0.9347, 0.7573, 0.9321, 0.7608, 0.9256, 0.7635, 0.9189, 0.7604, 0.9176, 0.7627, 0.9126, 0.7608, 0.9256, 0.7569, 0.9234, 0.7604, 0.9176, 0.7573, 0.9321, 0.7527, 0.9289, 0.7569, 0.9234, 0.7604, 0.9176, 0.7578, 0.916, 0.7609, 0.9117, 0.7569, 0.9234, 0.7535, 0.9207, 0.7578, 0.916, 0.7527, 0.9289, 0.7487, 0.9252, 0.7535, 0.9207, 0.7578, 0.916, 0.7557, 0.9139, 0.7594, 0.9106, 0.7578, 0.916, 0.7535, 0.9207, 0.7508, 0.9176, 0.7487, 0.9252, 0.7456, 0.921, 0.7508, 0.9176, 0.7557, 0.9139, 0.7541, 0.9116, 0.7582, 0.9092, 0.7508, 0.9176, 0.7488, 0.9141, 0.7541, 0.9116, 0.7456, 0.921, 0.7432, 0.9166, 0.7488, 0.9141, 0.7582, 0.9092, 0.7541, 0.9116, 0.7531, 0.9091, 0.7488, 0.9141, 0.7476, 0.9105, 0.7531, 0.9091, 0.7432, 0.9166, 0.7417, 0.9119, 0.7476, 0.9105, 0.7609, 0.9054, 0.7611, 0.9061, 0.7575, 0.9076, 0.08534, 0.9422, 0.08037, 0.9422, 0.07564, 0.9406, 0.07564, 0.9406, 0.07163, 0.9377, 0.0687, 0.9337, 0.0687, 0.9337, 0.06717, 0.929, 0.06717, 0.924, 0.06717, 0.924, 0.0687, 0.9193, 0.07163, 0.9152, 0.07163, 0.9152, 0.07564, 0.9123, 0.08037, 0.9108, 0.08037, 0.9108, 0.08534, 0.9108, 0.09006, 0.9123, 0.09006, 0.9123, 0.09408, 0.9152, 0.09854, 0.929, 0.09408, 0.9152, 0.097, 0.9193, 0.09854, 0.929, 0.097, 0.9193, 0.09854, 0.924, 0.09854, 0.929, 0.09854, 0.929, 0.097, 0.9337, 0.09408, 0.9377, 0.09408, 0.9377, 0.09006, 0.9406, 0.08534, 0.9422, 0.08534, 0.9422, 0.07564, 0.9406, 0.0687, 0.9337, 0.0687, 0.9337, 0.06717, 0.924, 0.07163, 0.9152, 0.07163, 0.9152, 0.08037, 0.9108, 0.09006, 0.9123, 0.09854, 0.929, 0.09408, 0.9377, 0.08534, 0.9422, 0.08534, 0.9422, 0.0687, 0.9337, 0.09854, 0.929, 0.0687, 0.9337, 0.07163, 0.9152, 0.09854, 0.929, 0.1043, 0.8167, 0.1787, 0.8231, 0.1043, 0.8231, 0.1043, 0.8616, 0.1787, 0.868, 0.1043, 0.868, 0.1043, 0.8936, 0.1787, 0.9001, 0.1043, 0.9001, 0.1043, 0.8102, 0.1787, 0.8167, 0.1043, 0.8167, 0.1043, 0.8552, 0.1787, 0.8616, 0.1043, 0.8616, 0.1043, 0.8872, 0.1787, 0.8936, 0.1043, 0.8936, 0.1043, 0.8038, 0.1787, 0.8102, 0.1043, 0.8102, 0.1043, 0.8487, 0.1787, 0.8552, 0.1043, 0.8552, 0.1043, 0.8808, 0.1787, 0.8872, 0.1043, 0.8872, 0.1043, 0.7974, 0.1787, 0.8038, 0.1043, 0.8038, 0.1043, 0.8423, 0.1787, 0.8487, 0.1043, 0.8487, 0.1043, 0.8744, 0.1787, 0.8808, 0.1043, 0.8808, 0.1043, 0.9193, 0.1787, 0.9257, 0.1043, 0.9257, 0.1043, 0.8359, 0.1787, 0.8423, 0.1043, 0.8423, 0.1043, 0.9129, 0.1787, 0.9193, 0.1043, 0.9193, 0.1043, 0.8295, 0.1787, 0.8359, 0.1043, 0.8359, 0.1043, 0.9065, 0.1787, 0.9129, 0.1043, 0.9129, 0.1043, 0.8231, 0.1787, 0.8295, 0.1043, 0.8295, 0.1043, 0.868, 0.1787, 0.8744, 0.1043, 0.8744, 0.1043, 0.9001, 0.1787, 0.9065, 0.1043, 0.9065, 0.1339, 0.9652, 0.1214, 0.9672, 0.1153, 0.9287, 0.3545, 0.8935, 0.3527, 0.8997, 0.3507, 0.8987, 0.3722, 0.9283, 0.3662, 0.9261, 0.3719, 0.9261, 0.3597, 0.8897, 0.3561, 0.8951, 0.3545, 0.8935, 0.3597, 0.9263, 0.3662, 0.9261, 0.3658, 0.9283, 0.3658, 0.8878, 0.3607, 0.8917, 0.3597, 0.8897, 0.3545, 0.9225, 0.3607, 0.9243, 0.3597, 0.9263, 0.3893, 0.9048, 0.3871, 0.9109, 0.3871, 0.9052, 0.3658, 0.8878, 0.3719, 0.8899, 0.3662, 0.8899, 0.3507, 0.9173, 0.3561, 0.921, 0.3545, 0.9225, 0.3873, 0.9173, 0.3871, 0.9109, 0.3893, 0.9112, 0.3783, 0.8897, 0.3719, 0.8899, 0.3722, 0.8878, 0.3488, 0.9112, 0.3527, 0.9163, 0.3507, 0.9173, 0.3835, 0.9225, 0.3853, 0.9163, 0.3873, 0.9173, 0.3835, 0.8935, 0.3773, 0.8917, 0.3783, 0.8897, 0.3488, 0.9112, 0.3509, 0.9052, 0.3509, 0.9109, 0.3783, 0.9263, 0.382, 0.921, 0.3835, 0.9225, 0.3873, 0.8987, 0.382, 0.8951, 0.3835, 0.8935, 0.3507, 0.8987, 0.3509, 0.9052, 0.3488, 0.9048, 0.3722, 0.9283, 0.3773, 0.9244, 0.3783, 0.9263, 0.3893, 0.9048, 0.3853, 0.8997, 0.3873, 0.8987, 0.7781, 0.8834, 0.8205, 0.8892, 0.7781, 0.8892, 0.7781, 0.9236, 0.8205, 0.9293, 0.7781, 0.9293, 0.7781, 0.9522, 0.8205, 0.958, 0.7781, 0.958, 0.7781, 0.8777, 0.8205, 0.8834, 0.7781, 0.8834, 0.7781, 0.9178, 0.8205, 0.9236, 0.7781, 0.9236, 0.7781, 0.9465, 0.8205, 0.9522, 0.7781, 0.9522, 0.7781, 0.872, 0.8205, 0.8777, 0.7781, 0.8777, 0.7781, 0.9121, 0.8205, 0.9178, 0.7781, 0.9178, 0.7781, 0.9408, 0.8205, 0.9465, 0.7781, 0.9465, 0.7781, 0.8662, 0.8205, 0.872, 0.7781, 0.872, 0.7781, 0.9064, 0.8205, 0.9121, 0.7781, 0.9121, 0.7781, 0.9752, 0.8205, 0.9809, 0.7781, 0.9809, 0.7781, 0.9006, 0.8205, 0.9064, 0.7781, 0.9064, 0.7781, 0.9694, 0.8205, 0.9752, 0.7781, 0.9752, 0.7781, 0.8949, 0.8205, 0.9006, 0.7781, 0.9006, 0.7781, 0.935, 0.8205, 0.9408, 0.7781, 0.9408, 0.7781, 0.9637, 0.8205, 0.9694, 0.7781, 0.9694, 0.7781, 0.8892, 0.8205, 0.8949, 0.7781, 0.8949, 0.7781, 0.9293, 0.8205, 0.935, 0.7781, 0.935, 0.7781, 0.958, 0.8205, 0.9637, 0.7781, 0.9637, 0.09359, 0.908, 0.06894, 0.8834, 0.08814, 0.8736, 0.1043, 0.8167, 0.1787, 0.8167, 0.1787, 0.8231, 0.1043, 0.8616, 0.1787, 0.8616, 0.1787, 0.868, 0.1043, 0.8936, 0.1787, 0.8936, 0.1787, 0.9001, 0.1043, 0.8102, 0.1787, 0.8102, 0.1787, 0.8167, 0.1043, 0.8552, 0.1787, 0.8552, 0.1787, 0.8616, 0.1043, 0.8872, 0.1787, 0.8872, 0.1787, 0.8936, 0.1043, 0.8038, 0.1787, 0.8038, 0.1787, 0.8102, 0.1043, 0.8487, 0.1787, 0.8487, 0.1787, 0.8552, 0.1043, 0.8808, 0.1787, 0.8808, 0.1787, 0.8872, 0.1043, 0.7974, 0.1787, 0.7974, 0.1787, 0.8038, 0.1043, 0.8423, 0.1787, 0.8423, 0.1787, 0.8487, 0.1043, 0.8744, 0.1787, 0.8744, 0.1787, 0.8808, 0.1043, 0.9193, 0.1787, 0.9193, 0.1787, 0.9257, 0.1043, 0.8359, 0.1787, 0.8359, 0.1787, 0.8423, 0.1043, 0.9129, 0.1787, 0.9129, 0.1787, 0.9193, 0.1043, 0.8295, 0.1787, 0.8295, 0.1787, 0.8359, 0.1043, 0.9065, 0.1787, 0.9065, 0.1787, 0.9129, 0.1043, 0.8231, 0.1787, 0.8231, 0.1787, 0.8295, 0.1043, 0.868, 0.1787, 0.868, 0.1787, 0.8744, 0.1043, 0.9001, 0.1787, 0.9001, 0.1787, 0.9065, 0.1214, 0.9672, 0.1153, 0.9652, 0.1101, 0.9615, 0.1101, 0.9615, 0.1063, 0.9563, 0.1043, 0.9502, 0.1043, 0.9502, 0.1043, 0.9438, 0.1063, 0.9377, 0.1063, 0.9377, 0.1101, 0.9325, 0.1153, 0.9287, 0.1153, 0.9287, 0.1214, 0.9267, 0.1278, 0.9267, 0.1278, 0.9267, 0.1339, 0.9287, 0.1391, 0.9325, 0.1391, 0.9325, 0.1429, 0.9377, 0.1449, 0.9438, 0.1449, 0.9438, 0.1449, 0.9502, 0.1429, 0.9563, 0.1429, 0.9563, 0.1391, 0.9615, 0.1339, 0.9652, 0.1339, 0.9652, 0.1278, 0.9672, 0.1214, 0.9672, 0.1214, 0.9672, 0.1101, 0.9615, 0.1043, 0.9502, 0.1043, 0.9502, 0.1063, 0.9377, 0.1214, 0.9672, 0.1063, 0.9377, 0.1153, 0.9287, 0.1214, 0.9672, 0.1153, 0.9287, 0.1278, 0.9267, 0.1429, 0.9563, 0.1278, 0.9267, 0.1391, 0.9325, 0.1429, 0.9563, 0.1391, 0.9325, 0.1449, 0.9438, 0.1429, 0.9563, 0.1429, 0.9563, 0.1339, 0.9652, 0.1153, 0.9287, 0.3545, 0.8935, 0.3561, 0.8951, 0.3527, 0.8997, 0.3722, 0.9283, 0.3658, 0.9283, 0.3662, 0.9261, 0.3597, 0.8897, 0.3607, 0.8917, 0.3561, 0.8951, 0.3597, 0.9263, 0.3607, 0.9243, 0.3662, 0.9261, 0.3658, 0.8878, 0.3662, 0.8899, 0.3607, 0.8917, 0.3545, 0.9225, 0.3561, 0.921, 0.3607, 0.9243, 0.3893, 0.9048, 0.3893, 0.9112, 0.3871, 0.9109, 0.3658, 0.8878, 0.3722, 0.8878, 0.3719, 0.8899, 0.3507, 0.9173, 0.3527, 0.9163, 0.3561, 0.921, 0.3873, 0.9173, 0.3853, 0.9163, 0.3871, 0.9109, 0.3783, 0.8897, 0.3773, 0.8917, 0.3719, 0.8899, 0.3488, 0.9112, 0.3509, 0.9109, 0.3527, 0.9163, 0.3835, 0.9225, 0.382, 0.921, 0.3853, 0.9163, 0.3835, 0.8935, 0.382, 0.8951, 0.3773, 0.8917, 0.3488, 0.9112, 0.3488, 0.9048, 0.3509, 0.9052, 0.3783, 0.9263, 0.3773, 0.9244, 0.382, 0.921, 0.3873, 0.8987, 0.3853, 0.8997, 0.382, 0.8951, 0.3507, 0.8987, 0.3527, 0.8997, 0.3509, 0.9052, 0.3722, 0.9283, 0.3719, 0.9261, 0.3773, 0.9244, 0.3893, 0.9048, 0.3871, 0.9052, 0.3853, 0.8997, 0.7781, 0.8834, 0.8205, 0.8834, 0.8205, 0.8892, 0.7781, 0.9236, 0.8205, 0.9236, 0.8205, 0.9293, 0.7781, 0.9522, 0.8205, 0.9522, 0.8205, 0.958, 0.7781, 0.8777, 0.8205, 0.8777, 0.8205, 0.8834, 0.7781, 0.9178, 0.8205, 0.9178, 0.8205, 0.9236, 0.7781, 0.9465, 0.8205, 0.9465, 0.8205, 0.9522, 0.7781, 0.872, 0.8205, 0.872, 0.8205, 0.8777, 0.7781, 0.9121, 0.8205, 0.9121, 0.8205, 0.9178, 0.7781, 0.9408, 0.8205, 0.9408, 0.8205, 0.9465, 0.7781, 0.8662, 0.8205, 0.8662, 0.8205, 0.872, 0.7781, 0.9064, 0.8205, 0.9064, 0.8205, 0.9121, 0.7781, 0.9752, 0.8205, 0.9752, 0.8205, 0.9809, 0.7781, 0.9006, 0.8205, 0.9006, 0.8205, 0.9064, 0.7781, 0.9694, 0.8205, 0.9694, 0.8205, 0.9752, 0.7781, 0.8949, 0.8205, 0.8949, 0.8205, 0.9006, 0.7781, 0.935, 0.8205, 0.935, 0.8205, 0.9408, 0.7781, 0.9637, 0.8205, 0.9637, 0.8205, 0.9694, 0.7781, 0.8892, 0.8205, 0.8892, 0.8205, 0.8949, 0.7781, 0.9293, 0.8205, 0.9293, 0.8205, 0.935, 0.7781, 0.958, 0.8205, 0.958, 0.8205, 0.9637, 0.08814, 0.8736, 0.09359, 0.8754, 0.09823, 0.8788, 0.09823, 0.8788, 0.1016, 0.8834, 0.1034, 0.8889, 0.1034, 0.8889, 0.1034, 0.8946, 0.1016, 0.9, 0.1016, 0.9, 0.09823, 0.9047, 0.1034, 0.8889, 0.09823, 0.9047, 0.09359, 0.908, 0.1034, 0.8889, 0.09359, 0.908, 0.08814, 0.9098, 0.0824, 0.9098, 0.0824, 0.9098, 0.07695, 0.908, 0.07231, 0.9047, 0.07231, 0.9047, 0.06894, 0.9, 0.06894, 0.8834, 0.06894, 0.9, 0.06717, 0.8946, 0.06894, 0.8834, 0.06717, 0.8946, 0.06717, 0.8889, 0.06894, 0.8834, 0.06894, 0.8834, 0.07231, 0.8788, 0.08814, 0.8736, 0.07231, 0.8788, 0.07695, 0.8754, 0.08814, 0.8736, 0.07695, 0.8754, 0.0824, 0.8736, 0.08814, 0.8736, 0.08814, 0.8736, 0.09823, 0.8788, 0.1034, 0.8889, 0.09359, 0.908, 0.0824, 0.9098, 0.07231, 0.9047, 0.08814, 0.8736, 0.1034, 0.8889, 0.09359, 0.908, 0.09359, 0.908, 0.07231, 0.9047, 0.06894, 0.8834])
me_bullet_projctile.materials.append(mat_lower_part_001)
me_bullet_projctile.update()
me_bullet_projctile.normals_split_custom_set([tuple(v) for v in zip(*[iter([-0.3157, -0.1026, 0.9433, -0.6735, -1.762e-07, 0.7392, -0.6406, -0.2081, 0.7392, -0.3959, 0.5449, 0.7392, -0.1026, 0.3157, 0.9433, -0.2081, 0.6406, 0.7392, 0.3157, -0.1026, 0.9433, 0.5449, -0.3959, 0.7392, 0.6406, -0.2081, 0.7392, -0.5449, -0.3959, 0.7392, -0.3157, -0.1026, 0.9433, -0.6406, -0.2081, 0.7392, 0.6735, -1.214e-06, 0.7392, 0.3157, -0.1026, 0.9433, 0.6406, -0.2081, 0.7392, -0.1951, -0.2685, 0.9433, -0.5449, -0.3959, 0.7392, -0.3959, -0.5449, 0.7392, 0.3157, 0.1026, 0.9433, 0.6735, -1.214e-06, 0.7392, 0.6406, 0.2081, 0.7392, -0.1026, -0.3157, 0.9433, -0.3959, -0.5449, 0.7392, -0.2081, -0.6406, 0.7392, -2.512e-07, 0.3319, 0.9433, 0.2081, 0.6406, 0.7392, 3.514e-07, 0.6735, 0.7392, 0.5449, 0.3959, 0.7392, 0.3157, 0.1026, 0.9433, 0.6406, 0.2081, 0.7392, -1.048e-06, -0.6735, 0.7392, -0.1026, -0.3157, 0.9433, -0.2081, -0.6406, 0.7392, -0.2685, 0.1951, 0.9433, -0.3959, 0.5449, 0.7392, -0.5449, 0.3959, 0.7392, 0.3959, 0.5449, 0.7392, 0.2685, 0.1951, 0.9433, 0.5449, 0.3959, 0.7392, 0.1026, -0.3157, 0.9433, -1.048e-06, -0.6735, 0.7392, 0.2081, -0.6406, 0.7392, -0.3157, 0.1026, 0.9433, -0.5449, 0.3959, 0.7392, -0.6406, 0.2081, 0.7392, 0.1026, 0.3157, 0.9433, 0.3959, 0.5449, 0.7392, 0.2081, 0.6406, 0.7392, 0.1951, -0.2685, 0.9433, 0.2081, -0.6406, 0.7392, 0.3959, -0.5449, 0.7392, -0.6735, -1.762e-07, 0.7392, -0.3157, 0.1026, 0.9433, -0.6406, 0.2081, 0.7392, -0.2685, 0.1951, 0.9433, 7.571e-09, -1.084e-07, 1.0, -0.1951, 0.2685, 0.9433, 0.2685, -0.1951, 0.9433, 0.3959, -0.5449, 0.7392, 0.5449, -0.3959, 0.7392, 0.3081, -0.9481, 0.07828, -1.652e-06, -1.0, 0.0, 0.309, -0.9511, 0.0, -0.9481, 0.3081, 0.07829, -0.809, 0.5878, 0.0, -0.9511, 0.309, 0.0, 0.3081, 0.9481, 0.07828, 0.5878, 0.809, 0.0, 0.309, 0.9511, 0.0, 0.586, -0.8065, 0.07829, 0.309, -0.9511, 0.0, 0.5878, -0.809, 0.0, -0.9969, 1.498e-06, 0.07829, -0.9511, 0.309, 0.0, -1.0, 1.441e-06, 0.0, -1.665e-06, 0.9969, 0.07828, 0.309, 0.9511, 0.0, 1.671e-06, 1.0, 0.0, 0.8065, -0.586, 0.07829, 0.5878, -0.809, 0.0, 0.809, -0.5878, 0.0, -0.9481, -0.3081, 0.07829, -1.0, 1.441e-06, 0.0, -0.9511, -0.309, 0.0, 0.9481, -0.3081, 0.07828, 0.809, -0.5878, 0.0, 0.9511, -0.309, 0.0, -0.8065, -0.586, 0.0783, -0.9511, -0.309, 0.0, -0.809, -0.5878, 0.0, 0.9969, 1.663e-06, 0.07828, 0.9511, -0.309, 0.0, 1.0, -1.652e-06, 0.0, -0.586, -0.8065, 0.07829, -0.809, -0.5878, 0.0, -0.5878, -0.809, 0.0, -0.3081, 0.9481, 0.07829, 1.671e-06, 1.0, 0.0, -0.309, 0.9511, 0.0, 0.9481, 0.3081, 0.07828, 1.0, -1.652e-06, 0.0, 0.9511, 0.309, 0.0, -0.3081, -0.9481, 0.07829, -0.5878, -0.809, 0.0, -0.309, -0.9511, 0.0, -0.586, 0.8065, 0.07829, -0.309, 0.9511, 0.0, -0.5878, 0.809, 0.0, 0.8065, 0.586, 0.07828, 0.9511, 0.309, 0.0, 0.809, 0.5878, 0.0, -2.211e-06, -0.9969, 0.07829, -0.309, -0.9511, 0.0, -1.652e-06, -1.0, 0.0, -0.8065, 0.586, 0.07829, -0.5878, 0.809, 0.0, -0.809, 0.5878, 0.0, 0.586, 0.8065, 0.07828, 0.809, 0.5878, 0.0, 0.5878, 0.809, 0.0, 3.514e-07, 0.6735, 0.7392, -0.2708, 0.8334, 0.4817, -0.2081, 0.6406, 0.7392, -5.859e-06, 0.8763, 0.4817, -0.2977, 0.9162, 0.2684, -0.2708, 0.8334, 0.4817, -1.665e-06, 0.9969, 0.07828, -0.2977, 0.9162, 0.2684, -1.081e-06, 0.9633, 0.2684, -0.2708, 0.8334, 0.4817, -0.3959, 0.5449, 0.7392, -0.2081, 0.6406, 0.7392, -0.2977, 0.9162, 0.2684, -0.5151, 0.709, 0.4818, -0.2708, 0.8334, 0.4817, -0.3081, 0.9481, 0.07829, -0.5662, 0.7793, 0.2684, -0.2977, 0.9162, 0.2684, -0.5151, 0.709, 0.4818, -0.5449, 0.3959, 0.7392, -0.3959, 0.5449, 0.7392, -0.5662, 0.7793, 0.2684, -0.7089, 0.5151, 0.4817, -0.5151, 0.709, 0.4818, -0.586, 0.8065, 0.07829, -0.7793, 0.5662, 0.2684, -0.5662, 0.7793, 0.2684, -0.7089, 0.5151, 0.4817, -0.6406, 0.2081, 0.7392, -0.5449, 0.3959, 0.7392, -0.7793, 0.5662, 0.2684, -0.8334, 0.2708, 0.4817, -0.7089, 0.5151, 0.4817, -0.8065, 0.586, 0.07829, -0.9162, 0.2977, 0.2684, -0.7793, 0.5662, 0.2684, -0.8334, 0.2708, 0.4817, -0.6735, -1.762e-07, 0.7392, -0.6406, 0.2081, 0.7392, -0.9162, 0.2977, 0.2684, -0.8763, -2.284e-06, 0.4817, -0.8334, 0.2708, 0.4817, -0.9481, 0.3081, 0.07829, -0.9633, 2.589e-06, 0.2684, -0.9162, 0.2977, 0.2684, -0.8763, -2.284e-06, 0.4817, -0.6406, -0.2081, 0.7392, -0.6735, -1.762e-07, 0.7392, -0.9633, 2.589e-06, 0.2684, -0.8334, -0.2708, 0.4817, -0.8763, -2.284e-06, 0.4817, -0.9969, 1.498e-06, 0.07829, -0.9162, -0.2977, 0.2684, -0.9633, 2.589e-06, 0.2684, -0.8334, -0.2708, 0.4817, -0.5449, -0.3959, 0.7392, -0.6406, -0.2081, 0.7392, -0.9162, -0.2977, 0.2684, -0.7089, -0.5151, 0.4817, -0.8334, -0.2708, 0.4817, -0.9481, -0.3081, 0.07829, -0.7793, -0.5662, 0.2684, -0.9162, -0.2977, 0.2684, -0.7089, -0.5151, 0.4817, -0.3959, -0.5449, 0.7392, -0.5449, -0.3959, 0.7392, -0.7793, -0.5662, 0.2684, -0.5151, -0.709, 0.4817, -0.7089, -0.5151, 0.4817, -0.8065, -0.586, 0.0783, -0.5662, -0.7793, 0.2684, -0.7793, -0.5662, 0.2684, -0.3959, -0.5449, 0.7392, -0.2708, -0.8334, 0.4817, -0.2081, -0.6406, 0.7392, -0.5662, -0.7793, 0.2684, -0.2708, -0.8334, 0.4817, -0.5151, -0.709, 0.4817, -0.586, -0.8065, 0.07829, -0.2977, -0.9162, 0.2684, -0.5662, -0.7793, 0.2684, -0.2708, -0.8334, 0.4817, -1.048e-06, -0.6735, 0.7392, -0.2081, -0.6406, 0.7392, -0.2977, -0.9162, 0.2684, -5.886e-06, -0.8763, 0.4817, -0.2708, -0.8334, 0.4817, -0.3081, -0.9481, 0.07829, -7.765e-06, -0.9633, 0.2684, -0.2977, -0.9162, 0.2684, -5.886e-06, -0.8763, 0.4817, 0.2081, -0.6406, 0.7392, -1.048e-06, -0.6735, 0.7392, -5.886e-06, -0.8763, 0.4817, 0.2977, -0.9162, 0.2684, 0.2708, -0.8334, 0.4818, -2.211e-06, -0.9969, 0.07829, 0.2977, -0.9162, 0.2684, -7.765e-06, -0.9633, 0.2684, 0.2708, -0.8334, 0.4818, 0.3959, -0.5449, 0.7392, 0.2081, -0.6406, 0.7392, 0.2977, -0.9162, 0.2684, 0.5151, -0.7089, 0.4818, 0.2708, -0.8334, 0.4818, 0.3081, -0.9481, 0.07828, 0.5662, -0.7793, 0.2684, 0.2977, -0.9162, 0.2684, 0.5151, -0.7089, 0.4818, 0.5449, -0.3959, 0.7392, 0.3959, -0.5449, 0.7392, 0.5662, -0.7793, 0.2684, 0.709, -0.5151, 0.4817, 0.5151, -0.7089, 0.4818, 0.586, -0.8065, 0.07829, 0.7793, -0.5662, 0.2684, 0.5662, -0.7793, 0.2684, 0.709, -0.5151, 0.4817, 0.6406, -0.2081, 0.7392, 0.5449, -0.3959, 0.7392, 0.7793, -0.5662, 0.2684, 0.8334, -0.2708, 0.4817, 0.709, -0.5151, 0.4817, 0.8065, -0.586, 0.07829, 0.9162, -0.2977, 0.2684, 0.7793, -0.5662, 0.2684, 0.8334, -0.2708, 0.4817, 0.6735, -1.214e-06, 0.7392, 0.6406, -0.2081, 0.7392, 0.9162, -0.2977, 0.2684, 0.8763, -7.697e-06, 0.4817, 0.8334, -0.2708, 0.4817, 0.9481, -0.3081, 0.07828, 0.9633, -6.627e-06, 0.2684, 0.9162, -0.2977, 0.2684, 0.8763, -7.697e-06, 0.4817, 0.6406, 0.2081, 0.7392, 0.6735, -1.214e-06, 0.7392, 0.9633, -6.627e-06, 0.2684, 0.8334, 0.2708, 0.4818, 0.8763, -7.697e-06, 0.4817, 0.9969, 1.663e-06, 0.07828, 0.9162, 0.2977, 0.2684, 0.9633, -6.627e-06, 0.2684, 0.8334, 0.2708, 0.4818, 0.5449, 0.3959, 0.7392, 0.6406, 0.2081, 0.7392, 0.9162, 0.2977, 0.2684, 0.7089, 0.5151, 0.4818, 0.8334, 0.2708, 0.4818, 0.9481, 0.3081, 0.07828, 0.7793, 0.5662, 0.2684, 0.9162, 0.2977, 0.2684, 0.7089, 0.5151, 0.4818, 0.3959, 0.5449, 0.7392, 0.5449, 0.3959, 0.7392, 0.7089, 0.5151, 0.4818, 0.5662, 0.7793, 0.2684, 0.5151, 0.7089, 0.4818, 0.8065, 0.586, 0.07828, 0.5662, 0.7793, 0.2684, 0.7793, 0.5662, 0.2684, 0.5151, 0.7089, 0.4818, 0.2081, 0.6406, 0.7392, 0.3959, 0.5449, 0.7392, 0.5662, 0.7793, 0.2684, 0.2708, 0.8334, 0.4818, 0.5151, 0.7089, 0.4818, 0.586, 0.8065, 0.07828, 0.2977, 0.9162, 0.2684, 0.5662, 0.7793, 0.2684, 0.2081, 0.6406, 0.7392, -5.859e-06, 0.8763, 0.4817, 3.514e-07, 0.6735, 0.7392, 0.2977, 0.9162, 0.2684, -5.859e-06, 0.8763, 0.4817, 0.2708, 0.8334, 0.4818, 0.3081, 0.9481, 0.07828, -1.081e-06, 0.9633, 0.2684, 0.2977, 0.9162, 0.2684, -0.1026, 0.3157, 0.9433, 3.514e-07, 0.6735, 0.7392, -0.2081, 0.6406, 0.7392, 0.1951, 0.2685, 0.9433, 7.571e-09, -1.084e-07, 1.0, 0.2685, 0.1951, 0.9433, 0.1026, -0.3157, 0.9433, 7.571e-09, -1.084e-07, 1.0, 3.398e-08, -0.3319, 0.9433, -0.3157, 0.1026, 0.9433, 7.571e-09, -1.084e-07, 1.0, -0.2685, 0.1951, 0.9433, 0.1026, 0.3157, 0.9433, 7.571e-09, -1.084e-07, 1.0, 0.1951, 0.2685, 0.9433, 0.1951, -0.2685, 0.9433, 7.571e-09, -1.084e-07, 1.0, 0.1026, -0.3157, 0.9433, -0.3319, -6.067e-10, 0.9433, 7.571e-09, -1.084e-07, 1.0, -0.3157, 0.1026, 0.9433, -2.512e-07, 0.3319, 0.9433, 7.571e-09, -1.084e-07, 1.0, 0.1026, 0.3157, 0.9433, 0.2685, -0.1951, 0.9433, 7.571e-09, -1.084e-07, 1.0, 0.1951, -0.2685, 0.9433, -0.3157, -0.1026, 0.9433, 7.571e-09, -1.084e-07, 1.0, -0.3319, -6.067e-10, 0.9433, 0.3157, -0.1026, 0.9433, 7.571e-09, -1.084e-07, 1.0, 0.2685, -0.1951, 0.9433, -0.2685, -0.1951, 0.9433, 7.571e-09, -1.084e-07, 1.0, -0.3157, -0.1026, 0.9433, 0.3319, 6.067e-10, 0.9433, 7.571e-09, -1.084e-07, 1.0, 0.3157, -0.1026, 0.9433, -0.1951, -0.2685, 0.9433, 7.571e-09, -1.084e-07, 1.0, -0.2685, -0.1951, 0.9433, -0.1026, 0.3157, 0.9433, 7.571e-09, -1.084e-07, 1.0, -2.512e-07, 0.3319, 0.9433, 0.3157, 0.1026, 0.9433, 7.571e-09, -1.084e-07, 1.0, 0.3319, 6.067e-10, 0.9433, -0.1026, -0.3157, 0.9433, 7.571e-09, -1.084e-07, 1.0, -0.1951, -0.2685, 0.9433, -0.1951, 0.2685, 0.9433, 7.571e-09, -1.084e-07, 1.0, -0.1026, 0.3157, 0.9433, 0.2685, 0.1951, 0.9433, 7.571e-09, -1.084e-07, 1.0, 0.3157, 0.1026, 0.9433, 3.398e-08, -0.3319, 0.9433, 7.571e-09, -1.084e-07, 1.0, -0.1026, -0.3157, 0.9433, -1.06e-07, 0.0, -1.0, 0.0, 0.0, -1.0, 2.918e-07, 0.0, -1.0, -0.3157, -0.1026, 0.9433, -0.3319, -6.067e-10, 0.9433, -0.6735, -1.762e-07, 0.7392, -0.3959, 0.5449, 0.7392, -0.1951, 0.2685, 0.9433, -0.1026, 0.3157, 0.9433, 0.3157, -0.1026, 0.9433, 0.2685, -0.1951, 0.9433, 0.5449, -0.3959, 0.7392, -0.5449, -0.3959, 0.7392, -0.2685, -0.1951, 0.9433, -0.3157, -0.1026, 0.9433, 0.6735, -1.214e-06, 0.7392, 0.3319, 6.067e-10, 0.9433, 0.3157, -0.1026, 0.9433, -0.1951, -0.2685, 0.9433, -0.2685, -0.1951, 0.9433, -0.5449, -0.3959, 0.7392, 0.3157, 0.1026, 0.9433, 0.3319, 6.067e-10, 0.9433, 0.6735, -1.214e-06, 0.7392, -0.1026, -0.3157, 0.9433, -0.1951, -0.2685, 0.9433, -0.3959, -0.5449, 0.7392, -2.512e-07, 0.3319, 0.9433, 0.1026, 0.3157, 0.9433, 0.2081, 0.6406, 0.7392, 0.5449, 0.3959, 0.7392, 0.2685, 0.1951, 0.9433, 0.3157, 0.1026, 0.9433, -1.048e-06, -0.6735, 0.7392, 3.398e-08, -0.3319, 0.9433, -0.1026, -0.3157, 0.9433, -0.2685, 0.1951, 0.9433, -0.1951, 0.2685, 0.9433, -0.3959, 0.5449, 0.7392, 0.3959, 0.5449, 0.7392, 0.1951, 0.2685, 0.9433, 0.2685, 0.1951, 0.9433, 0.1026, -0.3157, 0.9433, 3.398e-08, -0.3319, 0.9433, -1.048e-06, -0.6735, 0.7392, -0.3157, 0.1026, 0.9433, -0.2685, 0.1951, 0.9433, -0.5449, 0.3959, 0.7392, 0.1026, 0.3157, 0.9433, 0.1951, 0.2685, 0.9433, 0.3959, 0.5449, 0.7392, 0.1951, -0.2685, 0.9433, 0.1026, -0.3157, 0.9433, 0.2081, -0.6406, 0.7392, -0.6735, -1.762e-07, 0.7392, -0.3319, -6.067e-10, 0.9433, -0.3157, 0.1026, 0.9433, 0.2685, -0.1951, 0.9433, 0.1951, -0.2685, 0.9433, 0.3959, -0.5449, 0.7392, 0.3081, -0.9481, 0.07828, -2.211e-06, -0.9969, 0.07829, -1.652e-06, -1.0, 0.0, -0.9481, 0.3081, 0.07829, -0.8065, 0.586, 0.07829, -0.809, 0.5878, 0.0, 0.3081, 0.9481, 0.07828, 0.586, 0.8065, 0.07828, 0.5878, 0.809, 0.0, 0.586, -0.8065, 0.07829, 0.3081, -0.9481, 0.07828, 0.309, -0.9511, 0.0, -0.9969, 1.498e-06, 0.07829, -0.9481, 0.3081, 0.07829, -0.9511, 0.309, 0.0, -1.665e-06, 0.9969, 0.07828, 0.3081, 0.9481, 0.07828, 0.309, 0.9511, 0.0, 0.8065, -0.586, 0.07829, 0.586, -0.8065, 0.07829, 0.5878, -0.809, 0.0, -0.9481, -0.3081, 0.07829, -0.9969, 1.498e-06, 0.07829, -1.0, 1.441e-06, 0.0, 0.9481, -0.3081, 0.07828, 0.8065, -0.586, 0.07829, 0.809, -0.5878, 0.0, -0.8065, -0.586, 0.0783, -0.9481, -0.3081, 0.07829, -0.9511, -0.309, 0.0, 0.9969, 1.663e-06, 0.07828, 0.9481, -0.3081, 0.07828, 0.9511, -0.309, 0.0, -0.586, -0.8065, 0.07829, -0.8065, -0.586, 0.0783, -0.809, -0.5878, 0.0, -0.3081, 0.9481, 0.07829, -1.665e-06, 0.9969, 0.07828, 1.671e-06, 1.0, 0.0, 0.9481, 0.3081, 0.07828, 0.9969, 1.663e-06, 0.07828, 1.0, -1.652e-06, 0.0, -0.3081, -0.9481, 0.07829, -0.586, -0.8065, 0.07829, -0.5878, -0.809, 0.0, -0.586, 0.8065, 0.07829, -0.3081, 0.9481, 0.07829, -0.309, 0.9511, 0.0, 0.8065, 0.586, 0.07828, 0.9481, 0.3081, 0.07828, 0.9511, 0.309, 0.0, -2.211e-06, -0.9969, 0.07829, -0.3081, -0.9481, 0.07829, -0.309, -0.9511, 0.0, -0.8065, 0.586, 0.07829, -0.586, 0.8065, 0.07829, -0.5878, 0.809, 0.0, 0.586, 0.8065, 0.07828, 0.8065, 0.586, 0.07828, 0.809, 0.5878, 0.0, 3.514e-07, 0.6735, 0.7392, -5.859e-06, 0.8763, 0.4817, -0.2708, 0.8334, 0.4817, -5.859e-06, 0.8763, 0.4817, -1.081e-06, 0.9633, 0.2684, -0.2977, 0.9162, 0.2684, -1.665e-06, 0.9969, 0.07828, -0.3081, 0.9481, 0.07829, -0.2977, 0.9162, 0.2684, -0.2708, 0.8334, 0.4817, -0.5151, 0.709, 0.4818, -0.3959, 0.5449, 0.7392, -0.2977, 0.9162, 0.2684, -0.5662, 0.7793, 0.2684, -0.5151, 0.709, 0.4818, -0.3081, 0.9481, 0.07829, -0.586, 0.8065, 0.07829, -0.5662, 0.7793, 0.2684, -0.5151, 0.709, 0.4818, -0.7089, 0.5151, 0.4817, -0.5449, 0.3959, 0.7392, -0.5662, 0.7793, 0.2684, -0.7793, 0.5662, 0.2684, -0.7089, 0.5151, 0.4817, -0.586, 0.8065, 0.07829, -0.8065, 0.586, 0.07829, -0.7793, 0.5662, 0.2684, -0.7089, 0.5151, 0.4817, -0.8334, 0.2708, 0.4817, -0.6406, 0.2081, 0.7392, -0.7793, 0.5662, 0.2684, -0.9162, 0.2977, 0.2684, -0.8334, 0.2708, 0.4817, -0.8065, 0.586, 0.07829, -0.9481, 0.3081, 0.07829, -0.9162, 0.2977, 0.2684, -0.8334, 0.2708, 0.4817, -0.8763, -2.284e-06, 0.4817, -0.6735, -1.762e-07, 0.7392, -0.9162, 0.2977, 0.2684, -0.9633, 2.589e-06, 0.2684, -0.8763, -2.284e-06, 0.4817, -0.9481, 0.3081, 0.07829, -0.9969, 1.498e-06, 0.07829, -0.9633, 2.589e-06, 0.2684, -0.8763, -2.284e-06, 0.4817, -0.8334, -0.2708, 0.4817, -0.6406, -0.2081, 0.7392, -0.9633, 2.589e-06, 0.2684, -0.9162, -0.2977, 0.2684, -0.8334, -0.2708, 0.4817, -0.9969, 1.498e-06, 0.07829, -0.9481, -0.3081, 0.07829, -0.9162, -0.2977, 0.2684, -0.8334, -0.2708, 0.4817, -0.7089, -0.5151, 0.4817, -0.5449, -0.3959, 0.7392, -0.9162, -0.2977, 0.2684, -0.7793, -0.5662, 0.2684, -0.7089, -0.5151, 0.4817, -0.9481, -0.3081, 0.07829, -0.8065, -0.586, 0.0783, -0.7793, -0.5662, 0.2684, -0.7089, -0.5151, 0.4817, -0.5151, -0.709, 0.4817, -0.3959, -0.5449, 0.7392, -0.7793, -0.5662, 0.2684, -0.5662, -0.7793, 0.2684, -0.5151, -0.709, 0.4817, -0.8065, -0.586, 0.0783, -0.586, -0.8065, 0.07829, -0.5662, -0.7793, 0.2684, -0.3959, -0.5449, 0.7392, -0.5151, -0.709, 0.4817, -0.2708, -0.8334, 0.4817, -0.5662, -0.7793, 0.2684, -0.2977, -0.9162, 0.2684, -0.2708, -0.8334, 0.4817, -0.586, -0.8065, 0.07829, -0.3081, -0.9481, 0.07829, -0.2977, -0.9162, 0.2684, -0.2708, -0.8334, 0.4817, -5.886e-06, -0.8763, 0.4817, -1.048e-06, -0.6735, 0.7392, -0.2977, -0.9162, 0.2684, -7.765e-06, -0.9633, 0.2684, -5.886e-06, -0.8763, 0.4817, -0.3081, -0.9481, 0.07829, -2.211e-06, -0.9969, 0.07829, -7.765e-06, -0.9633, 0.2684, -5.886e-06, -0.8763, 0.4817, 0.2708, -0.8334, 0.4818, 0.2081, -0.6406, 0.7392, -5.886e-06, -0.8763, 0.4817, -7.765e-06, -0.9633, 0.2684, 0.2977, -0.9162, 0.2684, -2.211e-06, -0.9969, 0.07829, 0.3081, -0.9481, 0.07828, 0.2977, -0.9162, 0.2684, 0.2708, -0.8334, 0.4818, 0.5151, -0.7089, 0.4818, 0.3959, -0.5449, 0.7392, 0.2977, -0.9162, 0.2684, 0.5662, -0.7793, 0.2684, 0.5151, -0.7089, 0.4818, 0.3081, -0.9481, 0.07828, 0.586, -0.8065, 0.07829, 0.5662, -0.7793, 0.2684, 0.5151, -0.7089, 0.4818, 0.709, -0.5151, 0.4817, 0.5449, -0.3959, 0.7392, 0.5662, -0.7793, 0.2684, 0.7793, -0.5662, 0.2684, 0.709, -0.5151, 0.4817, 0.586, -0.8065, 0.07829, 0.8065, -0.586, 0.07829, 0.7793, -0.5662, 0.2684, 0.709, -0.5151, 0.4817, 0.8334, -0.2708, 0.4817, 0.6406, -0.2081, 0.7392, 0.7793, -0.5662, 0.2684, 0.9162, -0.2977, 0.2684, 0.8334, -0.2708, 0.4817, 0.8065, -0.586, 0.07829, 0.9481, -0.3081, 0.07828, 0.9162, -0.2977, 0.2684, 0.8334, -0.2708, 0.4817, 0.8763, -7.697e-06, 0.4817, 0.6735, -1.214e-06, 0.7392, 0.9162, -0.2977, 0.2684, 0.9633, -6.627e-06, 0.2684, 0.8763, -7.697e-06, 0.4817, 0.9481, -0.3081, 0.07828, 0.9969, 1.663e-06, 0.07828, 0.9633, -6.627e-06, 0.2684, 0.8763, -7.697e-06, 0.4817, 0.8334, 0.2708, 0.4818, 0.6406, 0.2081, 0.7392, 0.9633, -6.627e-06, 0.2684, 0.9162, 0.2977, 0.2684, 0.8334, 0.2708, 0.4818, 0.9969, 1.663e-06, 0.07828, 0.9481, 0.3081, 0.07828, 0.9162, 0.2977, 0.2684, 0.8334, 0.2708, 0.4818, 0.7089, 0.5151, 0.4818, 0.5449, 0.3959, 0.7392, 0.9162, 0.2977, 0.2684, 0.7793, 0.5662, 0.2684, 0.7089, 0.5151, 0.4818, 0.9481, 0.3081, 0.07828, 0.8065, 0.586, 0.07828, 0.7793, 0.5662, 0.2684, 0.7089, 0.5151, 0.4818, 0.5151, 0.7089, 0.4818, 0.3959, 0.5449, 0.7392, 0.7089, 0.5151, 0.4818, 0.7793, 0.5662, 0.2684, 0.5662, 0.7793, 0.2684, 0.8065, 0.586, 0.07828, 0.586, 0.8065, 0.07828, 0.5662, 0.7793, 0.2684, 0.5151, 0.7089, 0.4818, 0.2708, 0.8334, 0.4818, 0.2081, 0.6406, 0.7392, 0.5662, 0.7793, 0.2684, 0.2977, 0.9162, 0.2684, 0.2708, 0.8334, 0.4818, 0.586, 0.8065, 0.07828, 0.3081, 0.9481, 0.07828, 0.2977, 0.9162, 0.2684, 0.2081, 0.6406, 0.7392, 0.2708, 0.8334, 0.4818, -5.859e-06, 0.8763, 0.4817, 0.2977, 0.9162, 0.2684, -1.081e-06, 0.9633, 0.2684, -5.859e-06, 0.8763, 0.4817, 0.3081, 0.9481, 0.07828, -1.665e-06, 0.9969, 0.07828, -1.081e-06, 0.9633, 0.2684, -0.1026, 0.3157, 0.9433, -2.512e-07, 0.3319, 0.9433, 3.514e-07, 0.6735, 0.7392, 5.176e-08, 0.0, -1.0, 0.0, 0.0, -1.0, -1.06e-07, 0.0, -1.0, -1.06e-07, 0.0, -1.0, -1.909e-06, 0.0, -1.0, -4.912e-07, 0.0, -1.0, -4.912e-07, 0.0, -1.0, -7.637e-06, 0.0, -1.0, -4.242e-07, 0.0, -1.0, -4.242e-07, 0.0, -1.0, 0.0, 0.0, -1.0, -1.06e-07, 0.0, -1.0, -1.06e-07, 0.0, -1.0, -1.909e-06, 0.0, -1.0, -1.06e-07, 0.0, -1.0, -1.06e-07, 0.0, -1.0, 0.0, 0.0, -1.0, 0.0, 0.0, -1.0, 0.0, 0.0, -1.0, 0.0, 0.0, -1.0, 2.918e-07, 0.0, -1.0, 0.0, 0.0, -1.0, 0.0, 0.0, -1.0, 2.918e-07, 0.0, -1.0, 0.0, 0.0, -1.0, 0.0, 0.0, -1.0, 2.918e-07, 0.0, -1.0, 2.918e-07, 0.0, -1.0, 7.637e-06, 0.0, -1.0, -8.417e-07, 0.0, -1.0, -8.417e-07, 0.0, -1.0, 1.909e-06, 0.0, -1.0, 5.176e-08, 0.0, -1.0, 5.176e-08, 0.0, -1.0, -1.06e-07, 0.0, -1.0, -4.912e-07, 0.0, -1.0, -4.912e-07, 0.0, -1.0, -4.242e-07, 0.0, -1.0, -1.06e-07, 0.0, -1.0, -1.06e-07, 0.0, -1.0, -1.06e-07, 0.0, -1.0, 0.0, 0.0, -1.0, 2.918e-07, 0.0, -1.0, -8.417e-07, 0.0, -1.0, 5.176e-08, 0.0, -1.0, 5.176e-08, 0.0, -1.0, -4.912e-07, 0.0, -1.0, 2.918e-07, 0.0, -1.0, -4.912e-07, 0.0, -1.0, -1.06e-07, 0.0, -1.0, 2.918e-07, 0.0, -1.0, -0.309, -0.9511, 0.0, -0.5878, -0.809, 0.0, -0.5878, -0.809, 0.0, -0.5878, 0.809, 0.0, -0.309, 0.9511, 0.0, -0.309, 0.9511, 0.0, 0.809, 0.5878, 0.0, 0.9511, 0.309, 0.0, 0.9511, 0.309, 0.0, -1.172e-06, -1.0, 0.0, -0.309, -0.9511, 0.0, -0.309, -0.9511, 0.0, -0.809, 0.5878, 0.0, -0.5878, 0.809, 0.0, -0.5878, 0.809, 0.0, 0.5878, 0.809, 0.0, 0.809, 0.5878, 0.0, 0.809, 0.5878, 0.0, 0.309, -0.9511, 0.0, 1.172e-06, -1.0, 0.0, -1.172e-06, -1.0, 0.0, -0.9511, 0.309, 0.0, -0.809, 0.5878, 0.0, -0.809, 0.5878, 0.0, 0.309, 0.9511, 0.0, 0.5878, 0.809, 0.0, 0.5878, 0.809, 0.0, 0.5878, -0.809, 0.0, 0.309, -0.9511, 0.0, 0.309, -0.9511, 0.0, -1.0, 9.893e-07, 0.0, -0.9511, 0.309, 0.0, -0.9511, 0.309, 0.0, 1.148e-06, 1.0, 0.0, 0.309, 0.9511, 0.0, 0.309, 0.9511, 0.0, 0.809, -0.5878, 0.0, 0.5878, -0.809, 0.0, 0.5878, -0.809, 0.0, -0.9511, -0.309, 0.0, -1.0, -1.013e-06, 0.0, -1.0, 9.893e-07, 0.0, 0.9511, -0.309, 0.0, 0.809, -0.5878, 0.0, 0.809, -0.5878, 0.0, -0.809, -0.5878, 0.0, -0.9511, -0.309, 0.0, -0.9511, -0.309, 0.0, 1.0, -8.068e-07, 0.0, 0.9511, -0.309, 0.0, 0.9511, -0.309, 0.0, -0.5878, -0.809, 0.0, -0.809, -0.5878, 0.0, -0.809, -0.5878, 0.0, -0.309, 0.9511, 0.0, -1.148e-06, 1.0, 0.0, 1.148e-06, 1.0, 0.0, 0.9511, 0.309, 0.0, 1.0, 7.876e-07, 0.0, 1.0, -8.068e-07, 0.0, -1.842e-11, 0.0, -1.0, -3.012e-07, 0.0, -1.0, -8.033e-07, 0.0, -1.0, 8.312e-07, 0.0, 1.0, 0.0, 0.0, 1.0, 0.0, 0.0, 1.0, -1.003e-07, 0.0, 1.0, -1.334e-06, 0.0, 1.0, 0.0, 0.0, 1.0, 1.032e-06, 0.0, 1.0, 6.671e-07, 0.0, 1.0, 8.312e-07, 0.0, 1.0, 6.307e-07, 0.0, 1.0, -1.334e-06, 0.0, 1.0, -1.663e-06, 0.0, 1.0, 1.003e-07, 0.0, 1.0, 6.672e-07, 0.0, 1.0, 1.032e-06, 0.0, 1.0, -5.053e-07, 0.0, 1.0, 4.835e-07, 0.0, 1.0, 6.307e-07, 0.0, 1.0, 4.182e-12, 0.0, 1.0, 3.795e-07, 0.0, 1.0, 9.919e-12, 0.0, 1.0, 1.003e-07, 0.0, 1.0, -1.334e-06, 0.0, 1.0, 0.0, 0.0, 1.0, 0.0, 0.0, 1.0, -9.302e-07, 0.0, 1.0, -5.053e-07, 0.0, 1.0, 5.158e-07, 0.0, 1.0, 3.795e-07, 0.0, 1.0, 4.156e-07, 0.0, 1.0, -7.164e-07, 0.0, 1.0, -1.334e-06, 0.0, 1.0, -1.662e-06, 0.0, 1.0, -4.504e-12, 0.0, 1.0, -4.59e-08, 0.0, 1.0, 0.0, 0.0, 1.0, -1.899e-07, 0.0, 1.0, 1.5e-07, 0.0, 1.0, 5.158e-07, 0.0, 1.0, 1.899e-07, 0.0, 1.0, -1.5e-07, 0.0, 1.0, -7.164e-07, 0.0, 1.0, -4.504e-12, 0.0, 1.0, 4.589e-08, 0.0, 1.0, -1.035e-11, 0.0, 1.0, 5.159e-07, 0.0, 1.0, -5.967e-07, 0.0, 1.0, -1.899e-07, 0.0, 1.0, -1.002e-07, 0.0, 1.0, 5.968e-07, 0.0, 1.0, 1.899e-07, 0.0, 1.0, 0.0, 0.0, 1.0, 4.589e-08, 0.0, 1.0, 0.0, 0.0, 1.0, -1.003e-07, 0.0, 1.0, 3.336e-07, 0.0, 1.0, 5.159e-07, 0.0, 1.0, 4.182e-12, 0.0, 1.0, -4.589e-08, 0.0, 1.0, -1.002e-07, 0.0, 1.0, 3.078e-06, 1.0, 0.0, 0.309, 0.9511, 0.0, 0.309, 0.9511, 0.0, 0.809, -0.5878, 0.0, 0.5878, -0.809, 0.0, 0.5878, -0.809, 0.0, -0.5878, -0.809, 0.0, -0.809, -0.5878, 0.0, -0.809, -0.5878, 0.0, -0.309, 0.9511, 0.0, 2.987e-06, 1.0, 0.0, 3.078e-06, 1.0, 0.0, 0.9511, -0.309, 0.0, 0.809, -0.5878, 0.0, 0.809, -0.5878, 0.0, -0.309, -0.9511, 0.0, -0.5878, -0.809, 0.0, -0.5878, -0.809, 0.0, -0.5878, 0.809, 0.0, -0.309, 0.9511, 0.0, -0.309, 0.9511, 0.0, 1.0, 3.544e-06, 0.0, 0.9511, -0.309, 0.0, 0.9511, -0.309, 0.0, 2.982e-06, -1.0, 0.0, -0.309, -0.9511, 0.0, -0.309, -0.9511, 0.0, -0.809, 0.5878, 0.0, -0.5878, 0.809, 0.0, -0.5878, 0.809, 0.0, 0.9511, 0.309, 0.0, 1.0, 2.963e-06, 0.0, 1.0, 3.544e-06, 0.0, -0.9511, 0.309, 0.0, -0.809, 0.5878, 0.0, -0.809, 0.5878, 0.0, 0.809, 0.5878, 0.0, 0.9511, 0.309, 0.0, 0.9511, 0.309, 0.0, -1.0, 3.318e-06, 0.0, -0.9511, 0.309, 0.0, -0.9511, 0.309, 0.0, 0.5878, 0.809, 0.0, 0.809, 0.5878, 0.0, 0.809, 0.5878, 0.0, 0.309, -0.9511, 0.0, 3.088e-06, -1.0, 0.0, 2.982e-06, -1.0, 0.0, -0.9511, -0.309, 0.0, -1.0, 3.237e-06, 0.0, -1.0, 3.318e-06, 0.0, 0.309, 0.9511, 0.0, 0.5878, 0.809, 0.0, 0.5878, 0.809, 0.0, 0.5878, -0.809, 0.0, 0.309, -0.9511, 0.0, 0.309, -0.9511, 0.0, -0.809, -0.5878, 0.0, -0.9511, -0.309, 0.0, -0.9511, -0.309, 0.0, 6.287e-08, 0.0, 1.0, -1.171e-07, 0.0, 1.0, -1.54e-07, 0.0, 1.0, -0.309, -0.9511, 0.0, -0.309, -0.9511, 0.0, -0.5878, -0.809, 0.0, -0.5878, 0.809, 0.0, -0.5878, 0.809, 0.0, -0.309, 0.9511, 0.0, 0.809, 0.5878, 0.0, 0.809, 0.5878, 0.0, 0.9511, 0.309, 0.0, -1.172e-06, -1.0, 0.0, 1.172e-06, -1.0, 0.0, -0.309, -0.9511, 0.0, -0.809, 0.5878, 0.0, -0.809, 0.5878, 0.0, -0.5878, 0.809, 0.0, 0.5878, 0.809, 0.0, 0.5878, 0.809, 0.0, 0.809, 0.5878, 0.0, 0.309, -0.9511, 0.0, 0.309, -0.9511, 0.0, 1.172e-06, -1.0, 0.0, -0.9511, 0.309, 0.0, -0.9511, 0.309, 0.0, -0.809, 0.5878, 0.0, 0.309, 0.9511, 0.0, 0.309, 0.9511, 0.0, 0.5878, 0.809, 0.0, 0.5878, -0.809, 0.0, 0.5878, -0.809, 0.0, 0.309, -0.9511, 0.0, -1.0, 9.893e-07, 0.0, -1.0, -1.013e-06, 0.0, -0.9511, 0.309, 0.0, 1.148e-06, 1.0, 0.0, -1.148e-06, 1.0, 0.0, 0.309, 0.9511, 0.0, 0.809, -0.5878, 0.0, 0.809, -0.5878, 0.0, 0.5878, -0.809, 0.0, -0.9511, -0.309, 0.0, -0.9511, -0.309, 0.0, -1.0, -1.013e-06, 0.0, 0.9511, -0.309, 0.0, 0.9511, -0.309, 0.0, 0.809, -0.5878, 0.0, -0.809, -0.5878, 0.0, -0.809, -0.5878, 0.0, -0.9511, -0.309, 0.0, 1.0, -8.068e-07, 0.0, 1.0, 7.876e-07, 0.0, 0.9511, -0.309, 0.0, -0.5878, -0.809, 0.0, -0.5878, -0.809, 0.0, -0.809, -0.5878, 0.0, -0.309, 0.9511, 0.0, -0.309, 0.9511, 0.0, -1.148e-06, 1.0, 0.0, 0.9511, 0.309, 0.0, 0.9511, 0.309, 0.0, 1.0, 7.876e-07, 0.0, -3.012e-07, 0.0, -1.0, 1.807e-06, 0.0, -1.0, 1.004e-07, 0.0, -1.0, 1.004e-07, 0.0, -1.0, 0.0, 0.0, -1.0, 4.016e-07, 0.0, -1.0, 4.016e-07, 0.0, -1.0, 7.231e-06, 0.0, -1.0, 6.755e-12, 0.0, -1.0, 6.755e-12, 0.0, -1.0, -7.232e-06, 0.0, -1.0, -8.033e-07, 0.0, -1.0, -8.033e-07, 0.0, -1.0, -7.231e-06, 0.0, -1.0, -5.02e-07, 0.0, -1.0, -5.02e-07, 0.0, -1.0, -1.808e-06, 0.0, -1.0, 1.161e-07, 0.0, -1.0, 1.161e-07, 0.0, -1.0, 0.0, 0.0, -1.0, 2.134e-06, 0.0, -1.0, 2.134e-06, 0.0, -1.0, 7.231e-06, 0.0, -1.0, 1.02e-06, 0.0, -1.0, 1.02e-06, 0.0, -1.0, 7.23e-06, 0.0, -1.0, -1.842e-11, 0.0, -1.0, -1.842e-11, 0.0, -1.0, -7.231e-06, 0.0, -1.0, -3.012e-07, 0.0, -1.0, -3.012e-07, 0.0, -1.0, 1.004e-07, 0.0, -1.0, 4.016e-07, 0.0, -1.0, 4.016e-07, 0.0, -1.0, 6.755e-12, 0.0, -1.0, -3.012e-07, 0.0, -1.0, 6.755e-12, 0.0, -1.0, -8.033e-07, 0.0, -1.0, -3.012e-07, 0.0, -1.0, -8.033e-07, 0.0, -1.0, -5.02e-07, 0.0, -1.0, 1.02e-06, 0.0, -1.0, -5.02e-07, 0.0, -1.0, 1.161e-07, 0.0, -1.0, 1.02e-06, 0.0, -1.0, 1.161e-07, 0.0, -1.0, 2.134e-06, 0.0, -1.0, 1.02e-06, 0.0, -1.0, 1.02e-06, 0.0, -1.0, -1.842e-11, 0.0, -1.0, -8.033e-07, 0.0, -1.0, 8.312e-07, 0.0, 1.0, 6.671e-07, 0.0, 1.0, 0.0, 0.0, 1.0, -1.003e-07, 0.0, 1.0, -1.663e-06, 0.0, 1.0, -1.334e-06, 0.0, 1.0, 1.032e-06, 0.0, 1.0, 6.672e-07, 0.0, 1.0, 6.671e-07, 0.0, 1.0, 6.307e-07, 0.0, 1.0, 4.835e-07, 0.0, 1.0, -1.334e-06, 0.0, 1.0, 1.003e-07, 0.0, 1.0, 0.0, 0.0, 1.0, 6.672e-07, 0.0, 1.0, -5.053e-07, 0.0, 1.0, -9.302e-07, 0.0, 1.0, 4.835e-07, 0.0, 1.0, 4.182e-12, 0.0, 1.0, 4.156e-07, 0.0, 1.0, 3.795e-07, 0.0, 1.0, 1.003e-07, 0.0, 1.0, -1.662e-06, 0.0, 1.0, -1.334e-06, 0.0, 1.0, 0.0, 0.0, 1.0, -4.59e-08, 0.0, 1.0, -9.302e-07, 0.0, 1.0, 5.158e-07, 0.0, 1.0, 1.5e-07, 0.0, 1.0, 3.795e-07, 0.0, 1.0, -7.164e-07, 0.0, 1.0, -1.5e-07, 0.0, 1.0, -1.334e-06, 0.0, 1.0, -4.504e-12, 0.0, 1.0, -1.035e-11, 0.0, 1.0, -4.59e-08, 0.0, 1.0, -1.899e-07, 0.0, 1.0, -5.967e-07, 0.0, 1.0, 1.5e-07, 0.0, 1.0, 1.899e-07, 0.0, 1.0, 5.968e-07, 0.0, 1.0, -1.5e-07, 0.0, 1.0, -4.504e-12, 0.0, 1.0, 0.0, 0.0, 1.0, 4.589e-08, 0.0, 1.0, 5.159e-07, 0.0, 1.0, 3.336e-07, 0.0, 1.0, -5.967e-07, 0.0, 1.0, -1.002e-07, 0.0, 1.0, -4.589e-08, 0.0, 1.0, 5.968e-07, 0.0, 1.0, 0.0, 0.0, 1.0, 0.0, 0.0, 1.0, 4.589e-08, 0.0, 1.0, -1.003e-07, 0.0, 1.0, 0.0, 0.0, 1.0, 3.336e-07, 0.0, 1.0, 4.182e-12, 0.0, 1.0, 9.919e-12, 0.0, 1.0, -4.589e-08, 0.0, 1.0, 3.078e-06, 1.0, 0.0, 2.987e-06, 1.0, 0.0, 0.309, 0.9511, 0.0, 0.809, -0.5878, 0.0, 0.809, -0.5878, 0.0, 0.5878, -0.809, 0.0, -0.5878, -0.809, 0.0, -0.5878, -0.809, 0.0, -0.809, -0.5878, 0.0, -0.309, 0.9511, 0.0, -0.309, 0.9511, 0.0, 2.987e-06, 1.0, 0.0, 0.9511, -0.309, 0.0, 0.9511, -0.309, 0.0, 0.809, -0.5878, 0.0, -0.309, -0.9511, 0.0, -0.309, -0.9511, 0.0, -0.5878, -0.809, 0.0, -0.5878, 0.809, 0.0, -0.5878, 0.809, 0.0, -0.309, 0.9511, 0.0, 1.0, 3.544e-06, 0.0, 1.0, 2.963e-06, 0.0, 0.9511, -0.309, 0.0, 2.982e-06, -1.0, 0.0, 3.088e-06, -1.0, 0.0, -0.309, -0.9511, 0.0, -0.809, 0.5878, 0.0, -0.809, 0.5878, 0.0, -0.5878, 0.809, 0.0, 0.9511, 0.309, 0.0, 0.9511, 0.309, 0.0, 1.0, 2.963e-06, 0.0, -0.9511, 0.309, 0.0, -0.9511, 0.309, 0.0, -0.809, 0.5878, 0.0, 0.809, 0.5878, 0.0, 0.809, 0.5878, 0.0, 0.9511, 0.309, 0.0, -1.0, 3.318e-06, 0.0, -1.0, 3.237e-06, 0.0, -0.9511, 0.309, 0.0, 0.5878, 0.809, 0.0, 0.5878, 0.809, 0.0, 0.809, 0.5878, 0.0, 0.309, -0.9511, 0.0, 0.309, -0.9511, 0.0, 3.088e-06, -1.0, 0.0, -0.9511, -0.309, 0.0, -0.9511, -0.309, 0.0, -1.0, 3.237e-06, 0.0, 0.309, 0.9511, 0.0, 0.309, 0.9511, 0.0, 0.5878, 0.809, 0.0, 0.5878, -0.809, 0.0, 0.5878, -0.809, 0.0, 0.309, -0.9511, 0.0, -0.809, -0.5878, 0.0, -0.809, -0.5878, 0.0, -0.9511, -0.309, 0.0, -1.54e-07, 0.0, 1.0, 0.0, 0.0, 1.0, 5.03e-07, 0.0, 1.0, 5.03e-07, 0.0, 1.0, 9.056e-06, 0.0, 1.0, 3.467e-07, 0.0, 1.0, 3.467e-07, 0.0, 1.0, -9.058e-06, 0.0, 1.0, 5.391e-06, 0.0, 1.0, 5.391e-06, 0.0, 1.0, 6.934e-07, 0.0, 1.0, 3.467e-07, 0.0, 1.0, 6.934e-07, 0.0, 1.0, 6.287e-08, 0.0, 1.0, 3.467e-07, 0.0, 1.0, 6.287e-08, 0.0, 1.0, 1.132e-06, 0.0, 1.0, 6.288e-08, 0.0, 1.0, 6.288e-08, 0.0, 1.0, 0.0, 0.0, 1.0, 0.0, 0.0, 1.0, 0.0, 0.0, 1.0, -6.934e-07, 0.0, 1.0, -1.171e-07, 0.0, 1.0, -6.934e-07, 0.0, 1.0, -5.391e-06, 0.0, 1.0, -1.171e-07, 0.0, 1.0, -5.391e-06, 0.0, 1.0, 9.056e-06, 0.0, 1.0, -1.171e-07, 0.0, 1.0, -1.171e-07, 0.0, 1.0, -1.458e-06, 0.0, 1.0, -1.54e-07, 0.0, 1.0, -1.458e-06, 0.0, 1.0, -6.287e-08, 0.0, 1.0, -1.54e-07, 0.0, 1.0, -6.287e-08, 0.0, 1.0, -1.132e-06, 0.0, 1.0, -1.54e-07, 0.0, 1.0, -1.54e-07, 0.0, 1.0, 5.03e-07, 0.0, 1.0, 3.467e-07, 0.0, 1.0, 6.287e-08, 0.0, 1.0, 6.288e-08, 0.0, 1.0, 0.0, 0.0, 1.0, -1.54e-07, 0.0, 1.0, 3.467e-07, 0.0, 1.0, 6.287e-08, 0.0, 1.0, 6.287e-08, 0.0, 1.0, 0.0, 0.0, 1.0, -1.171e-07, 0.0, 1.0])] * 3)])

# ---- objects
ob_bullet = bpy.data.objects.new('Bullet', me_bullet_projctile)

# ---- transforms, parenting, visibility, modifiers, constraints
ob_bullet.location = (0.0, 0.0, 0.0)
ob_bullet.rotation_euler = (1.571, -0.0, 0.0)

# ---- collection membership
col_collection.objects.link(ob_bullet)

# ---- scene / render settings (as saved in the file)
scene.frame_start = 1; scene.frame_end = 250; scene.frame_set(1)
scene.render.engine = 'BLENDER_EEVEE_NEXT'
scene.cycles.sampling_pattern = 'TABULATED_SOBOL'
scene.cycles.use_light_tree = False
scene.view_settings.view_transform = 'Filmic'
bpy.context.view_layer.update()

# ---- added for rendering (the .blend has no active camera and no usable light): camera, sun
cam_auto = bpy.data.cameras.new('AutoCamera')
cam_auto.lens = 50.0
cam_auto.sensor_width = 36.0
cam_auto.clip_end = 1000.0
ob_auto_camera = bpy.data.objects.new('AutoCamera', cam_auto)
scene.collection.objects.link(ob_auto_camera)
ob_auto_camera.location = (0.529187, -0.379673, 0.428443)
ob_auto_camera.rotation_euler = (1.09748, -7.21219e-08, 0.694738)
scene.camera = ob_auto_camera
light_auto_sun = bpy.data.lights.new('AutoSun', 'SUN')
light_auto_sun.energy = 3.0
light_auto_sun.angle = 0.0523599
ob_auto_sun = bpy.data.objects.new('AutoSun', light_auto_sun)
scene.collection.objects.link(ob_auto_sun)
ob_auto_sun.rotation_euler = (0.872665, 0.174533, 0.523599)
bpy.context.view_layer.update()
